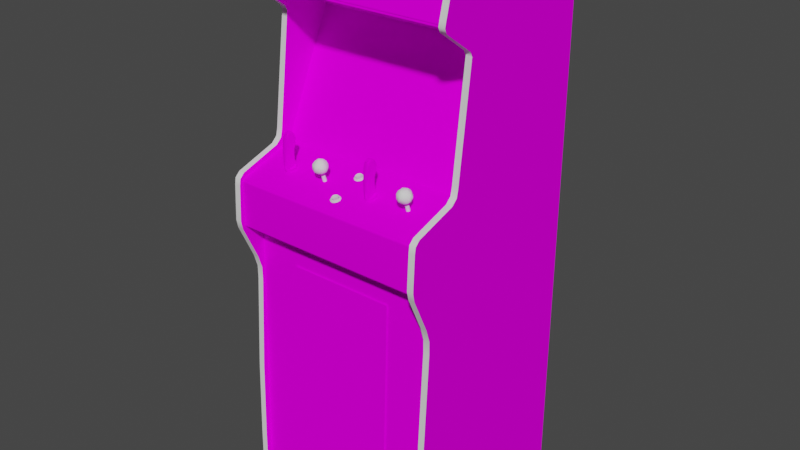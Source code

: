 # Source: inferno.blend  (saved by Blender 2.93.20; exported with 4.5.12 LTS)
import bpy
from mathutils import Matrix  # noqa: F401  (used for matrix-valued properties, if any)

bpy.ops.wm.read_factory_settings(use_empty=True)
scene = bpy.context.scene
scene.name = 'Scene'

# ---- images (referenced by path relative to the original .blend; pixels are not part of the script)
import os
ASSET_DIR = os.environ.get("B2B_ASSET_DIR", "")  # directory of the original .blend (textures are referenced by path, not embedded)
HERE = os.path.dirname(os.path.abspath(__file__))  # packed textures are extracted next to this script under _unpacked/

def load_image(name, relpath, width, height, colorspace="sRGB"):
    """Load a texture the original file referenced (path relative to the .blend, or extracted next to this script)."""
    p = next((c for c in (os.path.join(HERE, relpath), os.path.join(ASSET_DIR, relpath)) if relpath and os.path.exists(c)), "")
    if p:
        img = bpy.data.images.load(p, check_existing=True)
        img.name = name
    else:  # same state as the original file: an image datablock whose file is absent (Cycles renders it pink)
        img = bpy.data.images.new(name, width, height)
        img.source = "FILE"
        img.filepath = "//" + (relpath or name)
    img.colorspace_settings.name = colorspace
    return img
img_01infernomarqueemap_tiff = load_image('01infernomarqueemap.TIFF', '01infernomarqueemap.TIFF', 1024, 1024, 'sRGB')
img_02infernosnapmap_tiff = load_image('02infernosnapmap.TIFF', '02infernosnapmap.TIFF', 1024, 1024, 'sRGB')
img_infernobezelmap_tiff = load_image('infernobezelmap.TIFF', 'infernobezelmap.TIFF', 1024, 1024, 'sRGB')
img_infernosideartmap_tiff = load_image('infernosideartmap.TIFF', 'infernosideartmap.TIFF', 1024, 1024, 'sRGB')
img_infernocpomap_tiff = load_image('infernocpomap.TIFF', 'infernocpomap.TIFF', 1024, 1024, 'sRGB')

# ---- materials (node trees are filled in below, after node groups)
mat_01infernomarquee = bpy.data.materials.new('01infernomarquee')
mat_01infernomarquee.use_transparent_shadow = False
mat_01infernomarquee.roughness = 0.8807
mat_01infernomarquee.specular_intensity = 0.0
mat_02infernosnap = bpy.data.materials.new('02infernosnap')
mat_02infernosnap.use_transparent_shadow = False
mat_02infernosnap.roughness = 0.8807
mat_02infernosnap.specular_intensity = 0.0
mat_infernobezel = bpy.data.materials.new('infernobezel')
mat_infernobezel.use_transparent_shadow = False
mat_infernobezel.roughness = 0.8807
mat_infernobezel.specular_intensity = 0.0
mat_infernoblack = bpy.data.materials.new('infernoblack')
mat_infernoblack.use_transparent_shadow = False
mat_infernoblack.roughness = 0.7615
mat_infernoblack.specular_intensity = 0.5373
mat_infernosideart = bpy.data.materials.new('infernosideart')
mat_infernosideart.use_transparent_shadow = False
mat_infernosideart.roughness = 0.8807
mat_infernosideart.specular_intensity = 0.0
mat_infernocpo = bpy.data.materials.new('infernocpo')
mat_infernocpo.use_transparent_shadow = False
mat_infernocpo.roughness = 0.8807
mat_infernocpo.specular_intensity = 0.0
mat_infernoredjoy = bpy.data.materials.new('infernoredjoy')
mat_infernoredjoy.use_transparent_shadow = False
mat_infernoredjoy.roughness = 0.7769
mat_infernoredjoy.specular_intensity = 0.7176
mat_infernosilver = bpy.data.materials.new('infernosilver')
mat_infernosilver.use_transparent_shadow = False
mat_infernosilver.roughness = 0.8114
mat_infernosilver.specular_intensity = 0.2667
mat_infernobluebutton = bpy.data.materials.new('infernobluebutton')
mat_infernobluebutton.use_transparent_shadow = False
mat_infernobluebutton.roughness = 0.7801
mat_infernobluebutton.specular_intensity = 0.3569

# ---- node groups
ng_auto_smooth = bpy.data.node_groups.new('Auto Smooth', 'GeometryNodeTree')
_s = ng_auto_smooth.interface.new_socket(name='Geometry', in_out='OUTPUT', socket_type='NodeSocketGeometry')
_s = ng_auto_smooth.interface.new_socket(name='Geometry', in_out='INPUT', socket_type='NodeSocketGeometry')
_s = ng_auto_smooth.interface.new_socket(name='Angle', in_out='INPUT', socket_type='NodeSocketFloat')
_s.subtype = 'ANGLE'
_s.min_value = 0.0
_s.max_value = 3.142
ng_auto_smooth.is_modifier = True
_N = ng_auto_smooth.nodes; _L = ng_auto_smooth.links
n0 = _N.new('NodeGroupOutput'); n0.name = 'Group Output'; n0.location = (480, -100)
n1 = _N.new('NodeGroupInput'); n1.name = 'Group Input'; n1.location = (-420, -300)
n2 = _N.new('NodeGroupInput'); n2.name = 'Group Input.001'; n2.location = (-60, -100)
n3 = _N.new('GeometryNodeSetShadeSmooth'); n3.name = 'Set Shade Smooth'; n3.location = (120, -100)
n3.domain = 'EDGE'
n4 = _N.new('GeometryNodeSetShadeSmooth'); n4.name = 'Set Shade Smooth.001'; n4.location = (300, -100)
n5 = _N.new('GeometryNodeInputMeshEdgeAngle'); n5.name = 'Edge Angle'; n5.location = (-420, -220)
n6 = _N.new('GeometryNodeInputEdgeSmooth'); n6.name = 'Is Edge Smooth'; n6.location = (-60, -160)
n7 = _N.new('GeometryNodeInputShadeSmooth'); n7.name = 'Is Face Smooth'; n7.location = (-240, -340)
n8 = _N.new('FunctionNodeBooleanMath'); n8.name = 'Boolean Math'; n8.location = (-60, -220)
n9 = _N.new('FunctionNodeCompare'); n9.name = 'Compare'; n9.location = (-240, -180)
n9.operation = 'LESS_EQUAL'
_L.new(n5.outputs[0], n9.inputs[0])
_L.new(n4.outputs[0], n0.inputs[0])
_L.new(n1.outputs[1], n9.inputs[1])
_L.new(n9.outputs[0], n8.inputs[0])
_L.new(n7.outputs[0], n8.inputs[1])
_L.new(n2.outputs[0], n3.inputs[0])
_L.new(n6.outputs[0], n3.inputs[1])
_L.new(n3.outputs[0], n4.inputs[0])
_L.new(n8.outputs[0], n3.inputs[2])
n0.is_active_output = True

# ---- material node trees
mat_01infernomarquee.use_nodes = True; mat_01infernomarquee.node_tree.nodes.clear()
_N = mat_01infernomarquee.node_tree.nodes; _L = mat_01infernomarquee.node_tree.links
n0 = _N.new('ShaderNodeBsdfPrincipled'); n0.name = 'Principled BSDF'; n0.location = (10, 300)
n0.distribution = 'GGX'
n0.subsurface_method = 'BURLEY'
n0.inputs[2].default_value = 0.8807
n0.inputs[3].default_value = 1.45
n0.inputs[13].default_value = 0.0
n0.inputs[27].default_value = (0.0, 0.0, 0.0, 1.0)
n0.inputs[28].default_value = 1.0
n1 = _N.new('ShaderNodeOutputMaterial'); n1.name = 'Material Output'; n1.location = (300, 300)
n2 = _N.new('ShaderNodeTexImage'); n2.name = 'Image Texture'; n2.location = (-300, 600)
n2.image = img_01infernomarqueemap_tiff
_L.new(n0.outputs[0], n1.inputs[0])
_L.new(n2.outputs[0], n0.inputs[0])
n1.is_active_output = True
mat_02infernosnap.use_nodes = True; mat_02infernosnap.node_tree.nodes.clear()
_N = mat_02infernosnap.node_tree.nodes; _L = mat_02infernosnap.node_tree.links
n0 = _N.new('ShaderNodeBsdfPrincipled'); n0.name = 'Principled BSDF'; n0.location = (10, 300)
n0.distribution = 'GGX'
n0.subsurface_method = 'BURLEY'
n0.inputs[2].default_value = 0.8807
n0.inputs[3].default_value = 1.45
n0.inputs[13].default_value = 0.0
n0.inputs[27].default_value = (0.0, 0.0, 0.0, 1.0)
n0.inputs[28].default_value = 1.0
n1 = _N.new('ShaderNodeOutputMaterial'); n1.name = 'Material Output'; n1.location = (300, 300)
n2 = _N.new('ShaderNodeTexImage'); n2.name = 'Image Texture'; n2.location = (-300, 600)
n2.image = img_02infernosnapmap_tiff
_L.new(n0.outputs[0], n1.inputs[0])
_L.new(n2.outputs[0], n0.inputs[0])
n1.is_active_output = True
mat_infernobezel.use_nodes = True; mat_infernobezel.node_tree.nodes.clear()
_N = mat_infernobezel.node_tree.nodes; _L = mat_infernobezel.node_tree.links
n0 = _N.new('ShaderNodeBsdfPrincipled'); n0.name = 'Principled BSDF'; n0.location = (10, 300)
n0.distribution = 'GGX'
n0.subsurface_method = 'BURLEY'
n0.inputs[2].default_value = 0.8807
n0.inputs[3].default_value = 1.45
n0.inputs[13].default_value = 0.0
n0.inputs[27].default_value = (0.0, 0.0, 0.0, 1.0)
n0.inputs[28].default_value = 1.0
n1 = _N.new('ShaderNodeOutputMaterial'); n1.name = 'Material Output'; n1.location = (300, 300)
n2 = _N.new('ShaderNodeTexImage'); n2.name = 'Image Texture'; n2.location = (-300, 600)
n2.image = img_infernobezelmap_tiff
_L.new(n0.outputs[0], n1.inputs[0])
_L.new(n2.outputs[0], n0.inputs[0])
n1.is_active_output = True
mat_infernoblack.use_nodes = True; mat_infernoblack.node_tree.nodes.clear()
_N = mat_infernoblack.node_tree.nodes; _L = mat_infernoblack.node_tree.links
n0 = _N.new('ShaderNodeBsdfPrincipled'); n0.name = 'Principled BSDF'; n0.location = (10, 300)
n0.distribution = 'GGX'
n0.subsurface_method = 'BURLEY'
n0.inputs[2].default_value = 0.7615
n0.inputs[3].default_value = 1.45
n0.inputs[13].default_value = 0.5373
n0.inputs[27].default_value = (0.0, 0.0, 0.0, 1.0)
n0.inputs[28].default_value = 1.0
n1 = _N.new('ShaderNodeOutputMaterial'); n1.name = 'Material Output'; n1.location = (300, 300)
_L.new(n0.outputs[0], n1.inputs[0])
n1.is_active_output = True
mat_infernosideart.use_nodes = True; mat_infernosideart.node_tree.nodes.clear()
_N = mat_infernosideart.node_tree.nodes; _L = mat_infernosideart.node_tree.links
n0 = _N.new('ShaderNodeBsdfPrincipled'); n0.name = 'Principled BSDF'; n0.location = (10, 300)
n0.distribution = 'GGX'
n0.subsurface_method = 'BURLEY'
n0.inputs[2].default_value = 0.8807
n0.inputs[3].default_value = 1.45
n0.inputs[13].default_value = 0.0
n0.inputs[27].default_value = (0.0, 0.0, 0.0, 1.0)
n0.inputs[28].default_value = 1.0
n1 = _N.new('ShaderNodeOutputMaterial'); n1.name = 'Material Output'; n1.location = (300, 300)
n2 = _N.new('ShaderNodeTexImage'); n2.name = 'Image Texture'; n2.location = (-300, 600)
n2.image = img_infernosideartmap_tiff
_L.new(n0.outputs[0], n1.inputs[0])
_L.new(n2.outputs[0], n0.inputs[0])
n1.is_active_output = True
mat_infernocpo.use_nodes = True; mat_infernocpo.node_tree.nodes.clear()
_N = mat_infernocpo.node_tree.nodes; _L = mat_infernocpo.node_tree.links
n0 = _N.new('ShaderNodeBsdfPrincipled'); n0.name = 'Principled BSDF'; n0.location = (10, 300)
n0.distribution = 'GGX'
n0.subsurface_method = 'BURLEY'
n0.inputs[2].default_value = 0.8807
n0.inputs[3].default_value = 1.45
n0.inputs[13].default_value = 0.0
n0.inputs[27].default_value = (0.0, 0.0, 0.0, 1.0)
n0.inputs[28].default_value = 1.0
n1 = _N.new('ShaderNodeOutputMaterial'); n1.name = 'Material Output'; n1.location = (300, 300)
n2 = _N.new('ShaderNodeTexImage'); n2.name = 'Image Texture'; n2.location = (-300, 600)
n2.image = img_infernocpomap_tiff
_L.new(n0.outputs[0], n1.inputs[0])
_L.new(n2.outputs[0], n0.inputs[0])
n1.is_active_output = True
mat_infernoredjoy.use_nodes = True; mat_infernoredjoy.node_tree.nodes.clear()
_N = mat_infernoredjoy.node_tree.nodes; _L = mat_infernoredjoy.node_tree.links
n0 = _N.new('ShaderNodeBsdfPrincipled'); n0.name = 'Principled BSDF'; n0.location = (10, 300)
n0.distribution = 'GGX'
n0.subsurface_method = 'BURLEY'
n0.inputs[2].default_value = 0.7769
n0.inputs[3].default_value = 1.45
n0.inputs[13].default_value = 0.7176
n0.inputs[27].default_value = (0.0, 0.0, 0.0, 1.0)
n0.inputs[28].default_value = 1.0
n1 = _N.new('ShaderNodeOutputMaterial'); n1.name = 'Material Output'; n1.location = (300, 300)
_L.new(n0.outputs[0], n1.inputs[0])
n1.is_active_output = True
mat_infernosilver.use_nodes = True; mat_infernosilver.node_tree.nodes.clear()
_N = mat_infernosilver.node_tree.nodes; _L = mat_infernosilver.node_tree.links
n0 = _N.new('ShaderNodeBsdfPrincipled'); n0.name = 'Principled BSDF'; n0.location = (10, 300)
n0.distribution = 'GGX'
n0.subsurface_method = 'BURLEY'
n0.inputs[2].default_value = 0.8114
n0.inputs[3].default_value = 1.45
n0.inputs[13].default_value = 0.2667
n0.inputs[27].default_value = (0.0, 0.0, 0.0, 1.0)
n0.inputs[28].default_value = 1.0
n1 = _N.new('ShaderNodeOutputMaterial'); n1.name = 'Material Output'; n1.location = (300, 300)
_L.new(n0.outputs[0], n1.inputs[0])
n1.is_active_output = True
mat_infernobluebutton.use_nodes = True; mat_infernobluebutton.node_tree.nodes.clear()
_N = mat_infernobluebutton.node_tree.nodes; _L = mat_infernobluebutton.node_tree.links
n0 = _N.new('ShaderNodeBsdfPrincipled'); n0.name = 'Principled BSDF'; n0.location = (10, 300)
n0.distribution = 'GGX'
n0.subsurface_method = 'BURLEY'
n0.inputs[2].default_value = 0.7801
n0.inputs[3].default_value = 1.45
n0.inputs[4].default_value = 0.8
n0.inputs[13].default_value = 0.3569
n0.inputs[27].default_value = (0.0, 0.0, 0.0, 1.0)
n0.inputs[28].default_value = 1.0
n1 = _N.new('ShaderNodeOutputMaterial'); n1.name = 'Material Output'; n1.location = (300, 300)
_L.new(n0.outputs[0], n1.inputs[0])
n1.is_active_output = True

# ---- world
world_world = bpy.data.worlds.new('World'); scene.world = world_world
world_world.use_nodes = True; world_world.node_tree.nodes.clear()
_N = world_world.node_tree.nodes; _L = world_world.node_tree.links
n0 = _N.new('ShaderNodeOutputWorld'); n0.name = 'World Output'; n0.location = (300, 300)
n1 = _N.new('ShaderNodeBackground'); n1.name = 'Background'; n1.location = (10, 300)
n1.inputs[0].default_value = (0.05088, 0.05088, 0.05088, 1.0)
_L.new(n1.outputs[0], n0.inputs[0])
n0.is_active_output = True
world_world.color = (0.05088, 0.05088, 0.05088)
world_world.use_sun_shadow = False
world_world.sun_shadow_jitter_overblur = 0.0

# ---- meshes
me_inferno = bpy.data.meshes.new('inferno')
me_inferno.from_pydata([(0.3172, 0.616, 0.01313), (-0.305, 0.616, 0.01313), (-0.305, 0.4622, 0.05792), (0.3172, 0.4622, 0.05792), (-0.09298, 0.05096, -0.09025), (-0.08627, -0.02368, -0.07159), (0.1074, 0.05245, -0.09099), (0.006293, 0.05208, -0.08577), (-0.0941, 0.1924, -0.1559), (-0.09634, 0.1234, -0.1164), (0.006293, 0.1271, -0.1108), (0.2034, 0.12, -0.1302), (0.1056, 0.1943, -0.1571), (0.1086, 0.1249, -0.1175), (0.0048, 0.1961, -0.1529), (-0.08888, 0.2555, -0.2015), (0.1929, 0.2525, -0.2063), (0.09885, 0.2581, -0.203), (-0.1874, 0.04909, -0.1007), (-0.19, 0.1178, -0.1283), (-0.3042, -0.02966, -0.0365), (0.3172, -0.02966, -0.0365), (0.3172, 0.3451, -0.2089), (-0.3042, 0.3451, -0.2089), (0.337, -0.242, 0.1699), (0.3168, -0.242, 0.1699), (-0.3042, -0.354, 0.118), (-0.3236, -0.242, 0.1699), (-0.3236, 0.4055, -0.5131), (0.337, -0.06922, 0.1509), (0.337, -0.1648, 0.1725), (-0.3236, -0.0263, 0.01724), (-0.3042, -0.1648, 0.1725), (0.337, 0.4723, 0.05829), (0.337, 0.6212, 0.01948), (0.337, 0.6276, -0.02344), (0.337, 0.4873, -0.5131), (0.3168, 0.4723, 0.05829), (0.337, 0.4055, 0.002311), (-0.3236, 0.6212, 0.01948), (-0.3236, 0.4723, 0.05829), (-0.3236, 0.6276, -0.02344), (-0.3236, 0.3589, -0.05031), (-0.3236, 0.01364, -0.006273), (-0.3042, 0.01364, -0.006273), (0.337, -0.7433, 0.1236), (0.3168, -0.7433, 0.1236), (-0.3042, -0.9914, 0.1318), (-0.3236, -0.354, 0.118), (0.3168, -0.0263, 0.01724), (0.337, 0.01364, -0.006273), (-0.3236, 0.4425, 0.05568), (-0.3236, 0.4055, 0.002311), (0.337, 0.4055, -0.5131), (0.3168, 0.3589, -0.05031), (0.3168, 0.4055, 0.002311), (0.337, 0.3745, -0.04248), (0.337, -0.9914, 0.1318), (0.3168, -1.153, -0.5131), (-0.3236, -0.9914, 0.1318), (0.337, -1.153, -0.5131), (-0.3236, -1.153, -0.5131), (0.3168, 0.457, 0.06165), (-0.3042, 0.6321, 0.003804), (-0.3236, -0.009129, -0.001048), (0.3168, -0.08415, 0.1662), (-0.3236, -0.438, 0.1046), (0.337, -0.438, 0.1046), (-0.3042, 0.457, 0.06165), (0.3168, -0.438, 0.1046), (0.3168, -0.009129, -0.001048), (-0.3042, -0.009129, -0.001048), (-0.3236, 0.457, 0.06165), (0.3168, -0.2159, 0.1751), (0.3168, -1.153, 0.1348), (0.337, -0.1043, 0.1691), (-0.3236, -0.1043, 0.1691), (0.337, -1.153, 0.1348), (-0.3236, -1.153, 0.1348), (-0.3042, 0.4055, -0.5131), (-0.3042, 0.4873, -0.5131), (0.3168, 0.4873, -0.5131), (0.325, 0.622, 0.008282), (-0.3076, 0.622, 0.008282), (-0.3076, -0.2405, 0.08852), (0.325, 0.4734, -0.4997), (0.325, -1.146, -0.4997), (0.325, 0.4175, -0.1026), (0.325, 0.4555, 0.05755), (-0.3076, 0.4555, 0.05755), (0.325, -1.146, 0.118), (0.325, 0.3335, -0.2246), (-0.3076, 0.4175, -0.1026), (-0.3042, -0.1648, -0.5131), (-0.3042, -0.242, 0.1699), (-0.3236, -0.1648, -0.5131), (0.337, -0.1648, -0.06785), (0.337, -0.2159, 0.1751), (-0.3076, 0.4734, -0.4997), (0.3168, -0.354, 0.118), (0.3168, -0.1648, -0.5131), (-0.3236, -0.2159, 0.1751), (-0.3236, -0.1648, 0.1725), (0.337, -0.1648, -0.5131), (0.3168, 0.01364, -0.006273), (-0.3076, -1.146, 0.118), (-0.3042, 0.3589, -0.05031), (0.337, -0.3965, 0.1049), (0.3168, -0.9914, 0.1318), (-0.3236, -0.3965, 0.1049), (-0.3042, -1.153, -0.5131), (-0.3042, -0.438, 0.1046), (0.337, 0.4425, 0.05568), (0.3168, 0.3745, -0.04248), (0.3168, 0.6276, -0.02344), (-0.3042, 0.6276, -0.02344), (-0.3042, 0.3745, -0.04248), (-0.3076, -1.146, -0.4997), (0.337, 0.4055, -0.4482), (0.3168, -0.1648, 0.1725), (0.337, -0.0263, 0.01724), (-0.3042, -0.0263, 0.01724), (-0.3236, -0.1648, -0.06785), (0.337, 0.3589, -0.05031), (0.337, -0.354, 0.118), (-0.3076, 0.3335, -0.2246), (-0.3042, 0.6212, 0.01948), (0.3168, 0.6212, 0.01948), (-0.3236, -0.06922, 0.1509), (0.337, -0.009129, -0.001048), (0.3168, -0.06922, 0.1509), (-0.3042, -0.06922, 0.1509), (-0.3042, -0.08415, 0.1662), (-0.3236, 0.3745, -0.04248), (-0.3236, -0.7433, 0.1236), (-0.3042, 0.4425, 0.05568), (-0.3042, 0.4055, 0.002311), (-0.3042, -0.7433, 0.1236), (-0.3042, -0.3965, 0.1049), (0.3168, -0.3965, 0.1049), (0.337, 0.457, 0.06165), (-0.3042, -0.2159, 0.1751), (0.3168, 0.6321, 0.003804), (-0.3042, -1.153, 0.1348), (0.337, -0.08415, 0.1662), (-0.3236, -0.08415, 0.1662), (-0.3236, 0.6321, 0.003804), (0.337, 0.6321, 0.003804), (-0.3042, 0.4723, 0.05829), (0.3168, -0.1043, 0.1691), (-0.3042, -0.1043, 0.1691), (0.3168, 0.4055, -0.5131), (-0.3236, 0.4873, -0.5131), (0.337, 0.4055, -0.06785), (0.337, -0.1648, -0.4482), (-0.3236, -0.1648, -0.4482), (-0.3236, 0.4055, -0.06785), (-0.3236, 0.4055, -0.4482), (0.3168, 0.4425, 0.05568), (0.325, -0.09684, 0.1594), (0.325, -0.08713, 0.1546), (-0.3076, -0.08713, 0.1546), (0.3273, 0.2462, -0.1675), (0.3258, 0.366, -0.2227), (0.244, 0.1282, -0.1134), (0.328, 0.1286, -0.1138), (0.325, -0.2405, 0.08852), (0.325, -0.2405, 0.1546), (-0.3076, -0.2405, 0.1546), (0.325, -0.02592, -0.04024), (0.325, -0.2331, 0.1594), (-0.3076, -0.09684, 0.1594), (0.006666, -0.0416, -0.03464), (0.006666, -0.1106, -0.002914), (0.172, -0.1103, -0.003288), (0.166, 0.3667, -0.2231), (0.3284, 0.01364, -0.06076), (0.2437, -0.04048, -0.03576), (0.3273, -0.1095, -0.004034), (-0.2292, 0.2073, -0.1488), (-0.3124, 0.2402, -0.1638), (-0.3132, 0.1241, -0.1104), (-0.1075, -0.04123, -0.03464), (0.002187, 0.3667, -0.2227), (-0.1673, -0.9116, 0.1161), (0.1806, -0.9116, 0.1161), (0.1806, -0.3473, 0.09711), (-0.1673, -0.3473, 0.09711), (-0.3076, -0.02592, -0.04024), (-0.1945, -0.01473, 0.05605), (-0.1945, 0.05021, 0.05941), (-0.1945, -0.04869, 0.07957), (-0.2109, -0.03787, 0.08181), (-0.2109, 0.03976, 0.04896), (-0.2109, 0.001695, 0.05531), (0.1033, -0.01473, 0.05344), (0.1033, 0.05021, 0.05643), (0.1033, -0.04869, 0.07658), (0.08691, -0.03787, 0.07882), (0.08691, 0.03976, 0.04598), (0.08691, 0.001695, 0.0527), (0.1033, -0.03227, 0.05046), (0.1033, -0.02592, 0.05232), (0.08691, -0.02592, 0.05232), (0.08691, -0.03227, 0.05046), (-0.1945, -0.03227, 0.05344), (-0.1945, -0.02592, 0.05531), (-0.2109, -0.02592, 0.05531), (-0.2109, -0.03227, 0.05344), (-0.3076, -0.2331, 0.1594), (0.0787, 0.4223, -0.08092), (0.0787, 0.4529, 0.04635), (-0.06537, 0.4529, 0.04635), (-0.06537, 0.4223, -0.08092), (-0.2296, 0.1252, -0.1111), (-0.212, 0.12, -0.1227), (0.2231, 0.1973, -0.1619), (0.006666, -0.03712, -0.06002), (0.1089, 0.2764, -0.2018), (-0.2027, 0.2652, -0.2026), (-0.1885, 0.1835, -0.163), (0.08691, 0.02707, 0.04486), (0.08691, 0.017, 0.04859), (0.1033, 0.017, 0.04859), (0.1033, 0.03416, 0.04374), (-0.2109, 0.02707, 0.04784), (-0.2109, 0.017, 0.05158), (-0.1945, 0.017, 0.05158), (-0.1945, 0.03416, 0.04672), (0.1033, 0.02782, 0.07919), (0.09512, 0.05544, 0.05419), (0.09512, 0.04424, 0.04225), (0.2127, 0.1204, -0.1302), (0.2108, 0.1905, -0.1653), (0.2015, 0.1872, -0.1653), (0.004053, 0.2585, -0.2011), (-0.2109, 0.005054, 0.08293), (-0.2109, -0.01585, 0.0833), (-0.2027, -0.01771, 0.08778), (-0.1945, 0.02782, 0.08218), (0.1022, -0.02256, -0.07233), (-0.2027, 0.05544, 0.0568), (-0.2027, 0.04424, 0.04523), (-0.2027, 0.03043, 0.08517), (-0.2027, 0.04835, 0.07994), (-0.2109, 0.04424, 0.07845), (-0.2027, -0.03451, 0.05307), (0.09512, -0.03451, 0.05008), (0.006666, -0.02406, -0.06972), (-0.1967, 0.04611, -0.1007), (0.09512, -0.02779, 0.05195), (0.09512, 0.002441, 0.0512), (0.09512, 0.01177, 0.04672), (0.1033, 0.009906, 0.04934), (-0.2027, -0.02779, 0.05493), (-0.2027, 0.002441, 0.05419), (-0.2027, 0.01177, 0.04971), (-0.1945, 0.009906, 0.05195), (-0.09336, 0.2622, -0.2015), (0.004053, 0.2652, -0.2011), (0.004053, 0.2678, -0.1959), (-0.2105, 0.1935, -0.1597), (-0.1982, 0.1891, -0.1578), (-0.1904, 0.2566, -0.1985), (0.08691, 0.005054, 0.07994), (0.08691, -0.01585, 0.08031), (0.09512, -0.01771, 0.08479), (0.09512, 0.03043, 0.08218), (0.09512, 0.04835, 0.07695), (0.08691, 0.04424, 0.07546), (0.09512, -0.0416, 0.08405), (-0.2027, -0.0416, 0.08703), (0.2425, 0.2969, -0.191), (0.1198, 0.2973, -0.191), (0.2437, 0.2118, -0.1518), (0.2254, 0.04723, -0.0951), (0.2034, 0.05208, -0.1026), (0.1115, -0.06213, 0.06576), (0.1033, -0.03787, 0.07882), (-0.1863, -0.05317, 0.0721), (-0.1863, -0.06213, 0.06874), (-0.1945, -0.03787, 0.08181), (0.2254, 0.1226, -0.125), (0.2108, 0.1928, -0.16), (-0.1792, -0.02256, -0.07868), (-0.2188, -0.0472, 0.05717), (-0.2109, -0.06511, 0.0777), (-0.2109, -0.05503, 0.07807), (-0.2188, -0.05317, 0.0721), (0.0787, -0.0472, 0.05419), (0.08691, -0.06511, 0.07472), (0.0787, -0.05317, 0.06912), (-0.1945, 0.04424, 0.07845), (0.1033, 0.04424, 0.07546), (-0.2188, -0.05653, 0.05382), (-0.2188, -0.06213, 0.06874), (-0.2027, -0.04346, 0.04822), (-0.2027, -0.05354, 0.04448), (-0.2109, -0.05354, 0.04448), (0.0787, -0.05653, 0.05083), (0.0787, -0.06213, 0.06576), (0.09512, -0.05354, 0.0415), (-0.1997, 0.01476, 0.04262), (-0.2057, 0.02371, 0.04448), (-0.2057, 0.0323, 0.0456), (0.0981, 0.01476, 0.03963), (0.0981, 0.02371, 0.04896), (0.09213, 0.02371, 0.0415), (0.197, -0.01958, -0.0798), (0.1115, -0.05653, 0.05083), (0.1033, -0.05354, 0.04187), (-0.1863, -0.05653, 0.05382), (0.1033, 0.2674, -0.1974), (0.00368, 0.2768, -0.2), (0.2127, 0.05133, -0.09697), (0.113, -0.03563, -0.06263), (-0.1882, -0.02667, -0.07308), (-0.1967, 0.04835, -0.09547), (-0.2094, 0.04424, -0.09323), (-0.09672, -0.03712, -0.06226), (-0.1814, 0.2476, -0.2041), (-0.1945, -0.06511, 0.0777), (-0.1945, -0.05503, 0.07807), (-0.2027, -0.05653, 0.08442), (0.1033, -0.06511, 0.07472), (0.1033, -0.05503, 0.07546), (0.09512, -0.05653, 0.08143), (-0.1945, 0.02707, 0.04784), (-0.2027, 0.01924, 0.04896), (-0.1945, 0.03976, 0.04896), (0.1033, 0.02707, 0.04486), (0.09512, 0.01924, 0.04598), (0.1033, 0.03976, 0.04598), (-0.2109, 0.05021, 0.05941), (0.08691, 0.05021, 0.05643), (-0.0997, 0.2734, -0.2003), (0.09773, 0.05805, 0.07173), (0.09773, 0.05208, 0.0777), (0.09997, 0.05059, 0.07061), (0.09773, 0.05357, 0.06725), (-0.2001, 0.05805, 0.07472), (-0.2076, 0.05507, 0.0777), (-0.1975, 0.05059, 0.07322), (-0.2001, 0.05357, 0.07024), (0.1033, -0.01585, 0.08031), (0.1033, 0.005054, 0.07994), (0.09512, 0.005427, 0.08367), (-0.2109, -0.01473, 0.05605), (-0.2027, -0.009875, 0.05493), (-0.2027, -0.004277, 0.05307), (-0.1945, -0.00465, 0.05456), (0.08691, -0.01473, 0.05344), (0.09512, -0.009875, 0.05195), (0.09512, -0.004277, 0.05008), (0.1033, -0.00465, 0.05158), (-0.2057, 0.01476, 0.04262), (-0.2057, 0.01438, 0.05158), (0.09213, 0.01438, 0.04859), (0.0981, 0.01438, 0.04859), (0.1033, 0.001695, 0.0527), (0.1033, -0.009502, 0.05307), (-0.1945, 0.001695, 0.05531), (-0.1945, -0.009502, 0.05568), (0.09997, 0.05507, 0.07472), (0.09773, 0.0476, 0.0736), (-0.1975, 0.05507, 0.0777), (-0.2001, 0.05208, 0.08069), (-0.2001, 0.0476, 0.07658), (-0.1994, 0.1178, -0.1283), (0.09512, 0.05917, 0.06464), (0.09512, 0.05618, 0.0721), (0.1033, 0.05133, 0.07173), (0.08691, 0.05395, 0.06538), (-0.2027, 0.05917, 0.06762), (-0.2027, 0.05618, 0.07509), (-0.1945, 0.05133, 0.07472), (-0.2109, 0.05395, 0.06837), (0.2019, 0.2615, -0.2007), (0.1033, 0.2648, -0.203), (-0.2109, 0.03416, 0.04672), (-0.2027, 0.03043, 0.04448), (0.08691, 0.03416, 0.04374), (0.09512, 0.03043, 0.0415), (-0.2109, 0.02782, 0.08218), (0.08691, 0.02782, 0.07919), (0.2127, 0.04872, -0.1026), (0.1067, -0.02667, -0.06673), (0.1067, -0.02928, -0.07233), (0.006666, -0.02816, -0.06412), (-0.2109, -0.04421, 0.04784), (0.08691, -0.04421, 0.04486), (-0.1982, 0.1868, -0.163), (-0.09336, 0.2644, -0.1962), (-0.09074, -0.02816, -0.06636), (-0.09074, -0.03078, -0.07159), (0.1115, -0.0472, 0.05419), (-0.1863, -0.0472, 0.05717), (-0.1945, -0.05354, 0.04448), (0.2127, 0.1226, -0.125), (0.09251, 0.0476, 0.0736), (0.09027, 0.05507, 0.07472), (0.09027, 0.05059, 0.07061), (-0.2049, 0.0476, 0.07658), (-0.2049, 0.05208, 0.08069), (-0.2076, 0.05059, 0.07322), (0.09251, 0.05805, 0.07173), (0.09251, 0.05357, 0.06725), (-0.2049, 0.05805, 0.07472), (-0.2027, -0.06586, 0.08031), (0.09512, -0.06586, 0.07733), (0.1033, -0.04421, 0.04486), (0.09512, -0.05354, 0.08181), (0.006666, -0.03078, -0.06972), (0.2444, 0.04685, -0.07569), (-0.1945, -0.01585, 0.0833), (-0.1945, 0.005054, 0.08293), (-0.2027, 0.005427, 0.08666), (0.0981, 0.02371, 0.0415), (0.09213, 0.0323, 0.04038), (0.0981, 0.0323, 0.04262), (0.09213, 0.0323, 0.04262), (0.09213, 0.02371, 0.04896), (-0.1997, 0.02371, 0.04448), (-0.1997, 0.0323, 0.0456), (-0.2057, 0.02371, 0.05195), (-0.1994, 0.12, -0.1227), (-0.2109, 0.05133, 0.07472), (0.08691, 0.05133, 0.07173), (0.08691, -0.009502, 0.05307), (-0.2109, -0.009502, 0.05568), (-0.2027, -0.03787, 0.04971), (-0.2027, -0.04346, 0.04934), (-0.2109, -0.04048, 0.05008), (0.09512, -0.03787, 0.0471), (0.09512, -0.04346, 0.04635), (0.08691, -0.04048, 0.0471), (0.08691, -0.05503, 0.07546), (-0.1945, 0.05395, 0.06837), (0.1033, 0.05395, 0.06538), (-0.1997, 0.02371, 0.05195), (-0.1882, -0.02928, -0.07868), (-0.3132, 0.009159, -0.0574), (-0.23, 0.0435, -0.07345), (0.1033, -0.04048, 0.0471), (0.1033, -0.03563, 0.04784), (-0.1945, -0.04048, 0.05008), (-0.1945, -0.03563, 0.05083), (-0.2027, -0.02219, 0.05344), (-0.2027, -0.01547, 0.05568), (0.09512, -0.02219, 0.05083), (0.09512, -0.01547, 0.0527), (0.09213, 0.01476, 0.03963), (0.1115, -0.05317, 0.06912), (0.08691, -0.05354, 0.04187), (0.2019, 0.2592, -0.2063), (0.1033, -0.0207, 0.05158), (-0.1945, -0.0207, 0.05419), (-0.2001, -0.03525, -0.06897), (0.08691, -0.04869, 0.07658), (-0.2109, -0.04869, 0.07957), (-0.2027, -0.05354, 0.08479), (0.2063, -0.0263, -0.0798), (0.2063, -0.02368, -0.0742), (0.08691, 0.009906, 0.04934), (-0.2109, 0.009906, 0.05195), (-0.1997, 0.01438, 0.05158), (-0.3124, -0.1092, -0.002914), (-0.1904, 0.254, -0.2041), (0.08691, -0.03563, 0.04784), (-0.2109, -0.03563, 0.05083), (-0.1105, 0.2969, -0.1903), (-0.1587, 0.3663, -0.222), (-0.3106, 0.3648, -0.2212), (0.08691, -0.00465, 0.05158), (-0.2109, -0.00465, 0.05456), (0.09251, 0.05208, 0.0777), (0.09512, 0.03827, 0.03963), (-0.2027, 0.03827, 0.04262), (-0.2049, 0.05357, 0.07024), (0.2187, -0.03227, -0.07047), (0.2142, 0.2704, -0.2052), (-0.1542, -0.1103, -0.002914), (0.003307, 0.2973, -0.1906), (0.0981, 0.0323, 0.04038), (0.09512, -0.04346, 0.04523), (-0.1945, -0.04421, 0.04784), (-0.2109, -0.0207, 0.05419), (0.08691, -0.0207, 0.05158), (-0.2292, -0.04048, -0.03464), (0.1242, -0.04123, -0.03501), (-0.1997, 0.0323, 0.04336), (-0.2057, 0.0323, 0.04336), (-0.2277, 0.2962, -0.1899), (-0.07917, -0.002038, 0.09711), (-0.08701, -0.01398, 0.0945), (-0.0732, -0.01473, 0.09897), (-0.05715, 0.004681, 0.06725), (-0.06947, 0.01214, 0.06912), (-0.06089, 0.009532, 0.08031), (0.2175, 0.006173, 0.05717), (0.2302, 0.004681, 0.05568), (0.2235, -0.00465, 0.05008), (0.2235, -0.01473, 0.09562), (0.2101, -0.01398, 0.09114), (0.2172, -0.02443, 0.09002), (-0.0523, 0.0005751, 0.07845), (-0.05118, -0.008382, 0.06912), (-0.06723, -0.01771, 0.05493), (-0.06313, -0.02779, 0.06464), (0.2396, 0.004681, 0.06427), (0.2459, -0.008382, 0.06576), (0.2373, -0.00577, 0.05456), (0.2075, -0.01921, 0.05867), (0.2116, -0.02928, 0.06837), (-0.09, -0.002411, 0.09039), (-0.09298, 0.002068, 0.07882), (-0.09522, -0.01137, 0.0833), (-0.08925, -0.02443, 0.08479), (-0.08552, -0.02928, 0.07173), (-0.07694, -0.03152, 0.0833), (-0.07917, 0.006173, 0.06016), (-0.0732, -0.00465, 0.05344), (-0.08701, -0.00577, 0.05755), (0.2138, 0.008039, 0.08405), (0.2444, 0.0005751, 0.07509), (0.2396, -0.0001714, 0.08703), (0.2459, -0.01137, 0.07994), (-0.05342, -0.02182, 0.0736), (-0.05641, -0.01734, 0.06203), (-0.07955, -0.02443, 0.09338), (-0.06723, -0.02592, 0.09188), (0.2299, -0.02592, 0.08852), (0.2373, -0.01398, 0.09114), (0.2437, -0.02182, 0.07024), (0.2336, -0.03078, 0.07546), (0.2336, -0.02779, 0.06165), (0.203, -0.01995, 0.07061), (0.2015, -0.01137, 0.07994), (0.2067, -0.002411, 0.08703), (0.2172, -0.01585, 0.0512), (0.2198, -0.02667, 0.05717), (0.2407, -0.01734, 0.05867), (-0.07955, -0.01585, 0.05456), (-0.0941, -0.01995, 0.07397), (0.2101, -0.00577, 0.05456), (0.2037, 0.002068, 0.07546), (-0.08328, 0.008039, 0.0874), (-0.0732, 0.01289, 0.08106), (-0.05715, -0.0001714, 0.09002), (-0.06686, -0.003904, 0.09786), (-0.05939, -0.01398, 0.0945), (0.2175, -0.002038, 0.09375), (0.2302, -0.003904, 0.0945), (0.2075, -0.02443, 0.08143), (0.2198, -0.03152, 0.07994), (0.2235, -0.03264, 0.06762), (-0.05118, -0.01137, 0.0833), (-0.05641, -0.02256, 0.08591), (0.2276, 0.00692, 0.08852), (0.2358, 0.009532, 0.07695), (0.2235, 0.01289, 0.0777), (-0.06947, 0.00692, 0.09188), (0.2407, -0.02256, 0.08255), (-0.06686, 0.004681, 0.05904), (0.2015, -0.008382, 0.06576), (0.2067, 0.003188, 0.06315), (-0.09, 0.003188, 0.0665), (-0.06313, -0.03078, 0.07882), (-0.09522, -0.008382, 0.06912), (-0.08925, -0.01921, 0.06203), (0.2299, -0.01771, 0.05158), (-0.05939, -0.00577, 0.05755), (0.2276, 0.01214, 0.06576), (-0.08328, 0.01103, 0.07322), (-0.07694, -0.02667, 0.06053), (-0.0732, -0.03264, 0.07098), (0.2138, 0.01103, 0.07024), (0.2299, -0.0625, 0.05605), (0.228, -0.06101, 0.05158), (0.228, -0.02779, 0.0624), (0.2172, -0.0625, 0.05605), (0.219, -0.06362, 0.06016), (0.219, -0.0304, 0.07061), (-0.07955, -0.02891, 0.06986), (-0.07768, -0.02779, 0.06538), (-0.07768, -0.06101, 0.05493), (-0.06686, -0.02891, 0.06986), (-0.06872, -0.0304, 0.07397), (-0.06872, -0.06362, 0.06352), (0.2172, -0.02891, 0.0665), (0.2299, -0.02891, 0.0665), (0.228, -0.0304, 0.07061), (0.228, -0.06362, 0.06016), (-0.0732, -0.06063, 0.05307), (-0.0732, -0.06437, 0.06538), (0.219, -0.02779, 0.0624), (0.2235, -0.02704, 0.06053), (0.2235, -0.06063, 0.05008), (0.2235, -0.06437, 0.06203), (-0.0732, -0.03078, 0.07584), (-0.07768, -0.0304, 0.07397), (-0.07768, -0.06362, 0.06352), (0.219, -0.06101, 0.05158), (-0.06686, -0.0625, 0.05904), (-0.06872, -0.06101, 0.05493), (-0.06872, -0.02779, 0.06538), (-0.0732, -0.02704, 0.06389), (-0.07955, -0.0625, 0.05904), (0.2235, -0.03078, 0.07248), (0.01413, -0.0666, 0.1206), (0.01077, -0.06772, 0.1094), (0.007412, -0.03712, 0.02321), (0.01077, -0.03824, 0.01201), (0.002187, -0.036, 0.01948), (0.0003211, -0.06362, 0.1105), (-0.002291, -0.0681, 0.09935), (-0.005277, -0.07108, 0.1083), (-0.003038, -0.0681, 0.1094), (0.02421, -0.04421, 0.02023), (0.02719, -0.0416, 0.01089), (0.02458, -0.03861, 0.01201), (0.01525, -0.03488, -0.000675), (0.016, -0.03712, -0.003661), (0.006666, -0.03488, -0.000675), (0.02197, -0.06548, 0.1016), (0.02458, -0.0681, 0.1094), (0.02719, -0.07108, 0.1083), (0.01525, -0.07183, 0.1221), (0.006666, -0.07183, 0.1221), (0.005919, -0.07556, 0.1232), (0.01973, -0.036, 0.01948), (0.02421, -0.0681, 0.09935), (0.016, -0.0666, 0.09375), (0.006666, -0.06399, 0.09674), (0.007412, -0.03525, 0.002311), (-0.005277, -0.0416, 0.01089), (-0.002291, -0.04421, 0.02023), (-0.0004253, -0.04085, 0.01985), (0.02159, -0.03451, 0.01313), (0.02197, -0.03637, 0.004177), (0.02421, -0.03899, 0.001938), (0.016, -0.07556, 0.1232), (0.02421, -0.0737, 0.1176), (0.02197, -0.07034, 0.1173), (0.005919, -0.0666, 0.09375), (-0.002291, -0.0737, 0.1176), (-0.0004253, -0.07034, 0.1173), (0.005919, -0.04608, 0.02582), (0.016, -0.04608, 0.02582), (0.01525, -0.04235, 0.0247), (0.006666, -0.04235, 0.0247), (0.02197, -0.04085, 0.01985), (-0.003038, -0.03861, 0.01201), (-0.0004253, -0.03637, 0.004177), (-0.002291, -0.03899, 0.001938), (0.005919, -0.03712, -0.003661), (0.007412, -0.07071, 0.1191), (0.01413, -0.07071, 0.1191), (0.01973, -0.06175, 0.1046), (-0.0004253, -0.06548, 0.1016), (0.007412, -0.06474, 0.09972), (0.01525, -0.06399, 0.09674), (0.0003211, -0.03824, 0.01201), (0.01413, -0.03712, 0.02321), (0.0003211, -0.06772, 0.1094), (0.002187, -0.06959, 0.1154), (0.002187, -0.03264, 0.007163), (0.01973, -0.03264, 0.007163), (0.01413, -0.03152, 0.00343), (0.01973, -0.06959, 0.1154), (0.002187, -0.06586, 0.1035), (0.02159, -0.06362, 0.1105), (0.01413, -0.06063, 0.1008), (0.01973, -0.06548, 0.1169), (0.002187, -0.06175, 0.1046), (0.0003211, -0.03451, 0.01313), (0.007412, -0.0666, 0.1206), (0.002187, -0.06548, 0.1169), (0.007412, -0.03152, 0.00343), (0.007412, -0.06063, 0.1008), (0.01973, -0.06586, 0.1035), (0.02159, -0.03824, 0.01201), (0.01973, -0.03637, 0.006043), (0.007412, -0.04123, 0.02209), (0.002187, -0.04011, 0.01799), (0.01973, -0.04011, 0.01799), (0.01413, -0.06474, 0.09972), (0.01413, -0.03525, 0.002311), (0.01413, -0.04123, 0.02209), (0.002187, -0.03637, 0.006043), (0.02159, -0.06772, 0.1094)], [], [(44, 106, 42, 43), (584, 606, 593, 585), (266, 346, 264, 265), (248, 7, 4, 5), (473, 200, 251, 353), (585, 607, 583, 584), (7, 10, 9, 4), (401, 399, 475, 400), (613, 675, 662, 684), (671, 673, 669, 690), (617, 659, 615, 616), (14, 10, 13, 12), (354, 360, 352, 353), (191, 322, 485, 445), (394, 440, 316, 393), (14, 235, 15, 8), (448, 447, 486, 347), (154, 118, 153, 96), (79, 28, 152, 80), (302, 465, 356, 355), (59, 78, 143, 47), (123, 54, 104, 50), (212, 213, 210, 211), (129, 70, 49, 120), (609, 676, 656, 657), (40, 148, 126, 39), (668, 687, 634, 678), (119, 73, 97, 30), (663, 611, 683, 688), (55, 113, 56, 38), (168, 84, 166, 167), (26, 94, 27, 48), (57, 108, 74, 77), (131, 121, 31, 128), (305, 451, 307, 417), (134, 59, 47, 137), (101, 141, 32, 102), (63, 146, 39, 126), (43, 64, 71, 44), (97, 73, 25, 24), (491, 304, 423, 490), (106, 116, 133, 42), (83, 89, 88, 82), (61, 95, 93, 110), (491, 490, 422, 303), (70, 129, 50, 104), (121, 71, 64, 31), (41, 146, 63, 115), (339, 406, 405, 336), (136, 52, 133, 116), (149, 75, 144, 65), (158, 55, 38, 112), (91, 87, 92, 125), (94, 141, 101, 27), (58, 60, 77, 74), (117, 98, 85, 86), (78, 61, 110, 143), (112, 140, 62, 158), (37, 62, 140, 33), (100, 103, 60, 58), (48, 109, 138, 26), (111, 138, 109, 66), (108, 57, 45, 46), (337, 475, 399, 364), (56, 113, 54, 123), (127, 37, 33, 34), (34, 147, 142, 127), (407, 340, 343, 478), (155, 157, 28, 95), (119, 30, 75, 149), (65, 144, 29, 130), (51, 135, 68, 72), (139, 107, 124, 99), (52, 136, 135, 51), (418, 420, 419, 483), (128, 145, 132, 131), (28, 79, 93, 95), (366, 403, 402, 367), (142, 147, 35, 114), (137, 111, 66, 134), (93, 94, 26), (107, 139, 69, 67), (30, 60, 96), (30, 97, 24), (99, 25, 100), (25, 70, 100), (27, 101, 102), (93, 71, 94), (72, 68, 148, 40), (104, 54, 100), (93, 106, 44), (43, 42, 156), (30, 107, 60), (93, 111, 47, 110), (61, 109, 102), (617, 646, 665, 664), (67, 57, 60), (61, 59, 66), (112, 53, 34), (113, 114, 100), (93, 115, 116), (28, 51, 39), (60, 154, 96), (50, 96, 153), (113, 62, 114), (112, 118, 53), (25, 119, 49), (120, 29, 96), (121, 32, 94), (61, 102, 122), (115, 68, 116), (156, 52, 51), (123, 50, 153), (112, 38, 153), (30, 24, 124), (48, 27, 102), (89, 92, 87, 88), (113, 55, 62), (115, 126, 68), (62, 127, 114), (122, 128, 31), (122, 43, 156), (122, 31, 64), (129, 120, 96), (65, 130, 49), (121, 131, 132), (42, 133, 156), (56, 123, 153), (59, 134, 66), (67, 45, 57), (41, 28, 39), (53, 35, 34), (68, 135, 136), (111, 137, 47), (108, 46, 69), (25, 49, 70), (71, 121, 94), (29, 75, 96), (122, 76, 128), (93, 116, 106), (93, 26, 138), (139, 99, 100), (51, 72, 39), (140, 112, 34), (54, 113, 100), (109, 48, 102), (30, 124, 107), (32, 141, 94), (25, 73, 119), (119, 65, 49), (121, 132, 32), (115, 63, 126), (127, 142, 114), (61, 66, 109), (107, 67, 60), (74, 108, 58), (47, 143, 110), (29, 144, 75), (76, 145, 128), (70, 104, 100), (93, 44, 71), (146, 41, 39), (35, 147, 34), (93, 138, 111), (69, 139, 100), (57, 77, 60), (61, 78, 59), (50, 129, 96), (122, 64, 43), (72, 40, 39), (33, 140, 34), (126, 148, 68), (62, 37, 127), (93, 79, 115), (119, 149, 65), (79, 80, 115), (132, 150, 32), (114, 151, 100), (41, 152, 28), (186, 187, 184, 185), (112, 153, 118), (122, 102, 76), (417, 307, 418, 483), (155, 61, 122), (38, 56, 153), (53, 36, 35), (114, 81, 151), (157, 156, 51), (28, 157, 51), (68, 136, 116), (55, 158, 62), (75, 30, 96), (133, 52, 156), (60, 103, 154), (155, 95, 61), (156, 157, 155, 122), (274, 162, 163), (181, 214, 179, 180), (100, 151, 53, 103), (421, 306, 419, 420), (161, 171, 159, 160), (151, 81, 36, 53), (392, 260, 313, 335), (175, 273, 272), (163, 272, 274), (620, 651, 618, 619), (177, 178, 176), (234, 11, 232, 233), (217, 388, 393, 319), (174, 489, 172, 173), (180, 179, 492), (171, 209, 170, 159), (189, 190, 191), (192, 193, 194), (195, 196, 197), (198, 199, 200), (201, 202, 197), (198, 203, 204), (205, 206, 191), (192, 207, 208), (169, 188, 161, 160), (172, 217, 319, 182), (317, 425, 215, 318), (636, 647, 650, 637), (214, 442, 318, 215), (232, 11, 276, 385), (318, 457, 316, 317), (165, 164, 413, 176), (640, 622, 621, 639), (199, 221, 222), (223, 224, 196), (193, 225, 226), (227, 228, 190), (196, 229, 197), (196, 332, 231, 230), (203, 487, 449, 250), (240, 248, 412, 387), (17, 12, 234, 16), (190, 239, 191), (650, 649, 688, 683), (333, 376, 373, 241), (244, 243, 239, 292), (685, 688, 649, 651), (254, 246, 208, 207), (172, 489, 315, 217), (247, 250, 202, 201), (657, 656, 628, 627), (246, 254, 206, 205), (256, 255, 194, 464), (591, 608, 598, 592), (308, 461, 385, 276), (346, 266, 344, 345), (268, 267, 229, 293), (278, 344, 266, 270), (265, 198, 270, 266), (480, 272, 273), (633, 659, 670, 660), (326, 411, 458, 436), (627, 643, 669, 657), (396, 311, 397, 485), (436, 290, 409, 326), (281, 414, 238, 271), (295, 288, 285, 294), (197, 278, 270, 411), (386, 388, 217, 315), (413, 275, 479, 177), (179, 261, 219, 492), (285, 288, 287), (624, 661, 686, 680), (289, 291, 436), (637, 650, 683, 684), (193, 333, 241, 242), (245, 383, 243, 244), (626, 631, 624, 625), (300, 291, 289, 299), (398, 283, 233, 232), (277, 309, 395, 452), (348, 448, 347, 429), (424, 303, 355, 356), (420, 418, 307, 421), (320, 467, 391, 220), (462, 479, 275, 314), (298, 389, 296, 297), (482, 183, 471, 470), (427, 269, 268, 370), (328, 380, 327, 227), (633, 660, 686, 661), (216, 480, 377, 283), (319, 393, 316), (320, 15, 258), (287, 286, 408, 323), (687, 621, 623, 634), (382, 331, 222, 221), (380, 328, 226, 225), (192, 245, 193), (198, 269, 199), (162, 274, 164, 165), (263, 392, 335), (237, 192, 271, 238), (250, 247, 204, 203), (592, 577, 590, 591), (182, 481, 173, 172), (341, 407, 478, 404), (416, 238, 414, 415), (192, 194, 347), (391, 467, 263, 262), (198, 200, 351), (428, 473, 353, 352), (421, 307, 451, 357), (305, 417, 306, 358), (334, 372, 369, 230), (195, 359, 196), (189, 361, 190), (602, 580, 589, 595), (18, 19, 368, 249), (294, 285, 389, 298), (376, 426, 374, 373), (371, 438, 369, 370), (214, 181, 441, 442), (375, 437, 373, 374), (218, 312, 377), (16, 454, 378), (332, 224, 476, 231), (489, 177, 479, 315), (242, 477, 379, 193), (331, 382, 330, 223), (394, 5, 284), (192, 236, 245), (198, 264, 269), (432, 287, 192, 208), (280, 311, 396, 279), (639, 621, 687, 682), (287, 389, 285), (259, 378, 312, 260), (436, 390, 289), (190, 329, 242, 241), (474, 194, 255, 349), (596, 579, 578, 597), (452, 395, 410), (390, 453, 299, 289), (279, 396, 485), (368, 425, 317, 249), (197, 325, 410, 443), (682, 687, 668, 667), (363, 337, 364, 338), (152, 41, 115, 80), (36, 81, 114, 35), (336, 363, 338, 339), (675, 666, 689, 662), (620, 639, 682, 681), (282, 216, 283, 398), (205, 446, 430, 246), (326, 409, 324, 325), (235, 14, 12, 17), (199, 334, 230, 231), (252, 251, 200, 463), (322, 191, 460, 323), (673, 609, 657, 669), (176, 413, 177), (249, 440, 284, 18), (238, 416, 236, 237), (239, 414, 191), (76, 102, 32, 150), (145, 76, 150, 132), (378, 454, 377, 312), (245, 376, 193), (269, 372, 199), (400, 405, 406, 401), (200, 428, 351), (368, 391, 262, 425), (194, 429, 347), (393, 388, 412, 394), (352, 450, 351, 428), (690, 669, 643, 625), (432, 389, 287), (434, 433, 444, 443), (435, 390, 436), (190, 375, 239), (196, 371, 229), (22, 23, 20, 21), (275, 413, 164, 282), (198, 204, 435, 436), (220, 391, 368, 19), (443, 201, 197), (323, 408, 321, 322), (445, 205, 191), (432, 469, 430, 431), (378, 17, 16), (654, 635, 652, 653), (192, 347, 207), (314, 275, 282, 398), (198, 351, 203), (53, 118, 154, 103), (209, 168, 167, 170), (305, 358, 357, 451), (120, 49, 130, 29), (383, 236, 416, 243), (384, 264, 346, 267), (644, 633, 661, 632), (345, 229, 267, 346), (13, 6, 276, 11), (288, 295, 286, 287), (485, 322, 279), (410, 325, 452), (395, 309, 310, 410), (202, 195, 197), (206, 189, 191), (359, 223, 196), (361, 227, 190), (215, 425, 262, 261), (435, 468, 433, 434), (308, 240, 387), (290, 436, 291, 300), (429, 474, 349, 348), (438, 196, 230, 369), (271, 460, 191, 281), (385, 461, 462, 314), (316, 440, 249, 317), (437, 190, 241, 373), (442, 488, 457, 318), (11, 234, 12, 13), (387, 461, 308), (462, 386, 315), (253, 359, 251, 252), (199, 222, 200), (463, 222, 331, 252), (193, 226, 194), (442, 441, 466), (284, 440, 394), (258, 467, 320), (201, 444, 433, 247), (108, 69, 100, 58), (377, 454, 233, 283), (470, 471, 472), (688, 685, 630, 663), (359, 354, 353, 251), (350, 362, 348, 349), (361, 350, 349, 255), (426, 245, 244, 374), (293, 371, 370, 268), (263, 219, 261, 262), (292, 375, 374, 244), (341, 403, 366), (10, 14, 8, 9), (329, 228, 477, 242), (367, 342, 365, 366), (257, 361, 255, 256), (196, 438, 371), (423, 304, 424, 439), (190, 437, 375), (336, 405, 400), (340, 407, 341), (470, 492, 219, 335), (315, 479, 462), (336, 337, 363), (273, 218, 480), (377, 480, 218), (464, 226, 328, 256), (457, 488, 182, 319), (335, 219, 263), (67, 69, 46, 45), (422, 490, 423, 439), (304, 491, 303, 424), (221, 381, 476, 382), (316, 457, 319), (415, 239, 243, 416), (443, 410, 484), (619, 640, 639, 620), (445, 485, 296), (410, 310, 301, 484), (390, 435, 434), (389, 432, 431), (360, 354, 359), (362, 350, 361), (376, 333, 193), (372, 334, 199), (362, 189, 448, 348), (189, 456, 447, 448), (360, 195, 450, 352), (195, 455, 449, 450), (456, 206, 254, 447), (347, 486, 207), (455, 202, 250, 449), (351, 487, 203), (313, 260, 312, 218), (469, 208, 246, 430), (322, 321, 280, 279), (223, 253, 252, 331), (412, 248, 5, 394), (227, 257, 256, 328), (466, 488, 442), (482, 470, 335, 313), (206, 456, 189), (637, 652, 635, 636), (202, 455, 195), (229, 344, 197), (460, 271, 192, 459), (227, 327, 228), (382, 476, 224, 330), (269, 427, 372), (223, 330, 224), (225, 379, 477, 380), (245, 426, 376), (414, 281, 191), (492, 472, 180), (501, 500, 511, 570), (380, 477, 228, 327), (375, 292, 239), (371, 293, 229), (84, 105, 90, 166), (105, 117, 86, 90), (222, 463, 200), (226, 464, 194), (484, 434, 443), (434, 484, 390), (296, 431, 445), (431, 296, 389), (484, 301, 453, 390), (439, 465, 302, 422), (443, 444, 201), (272, 163, 175), (445, 446, 205), (224, 332, 196), (228, 329, 190), (204, 468, 435), (208, 469, 432), (192, 237, 236), (198, 265, 264), (361, 257, 227), (359, 253, 223), (199, 381, 221), (178, 177, 489), (193, 379, 225), (489, 174, 178), (488, 466, 481), (200, 473, 428), (194, 474, 429), (189, 362, 361), (195, 360, 359), (458, 198, 436), (411, 326, 325, 197), (229, 345, 344), (239, 415, 414), (459, 192, 287), (648, 618, 651, 649), (472, 492, 470), (323, 460, 459, 287), (236, 383, 245), (264, 384, 269), (481, 182, 488), (344, 278, 197), (498, 547, 561, 548), (521, 571, 507, 542), (499, 500, 501), (502, 503, 504), (519, 575, 567, 530), (524, 509, 572, 559), (504, 531, 532, 502), (512, 564, 565, 544), (514, 515, 516), (565, 545, 523, 576), (500, 509, 510, 511), (576, 523, 560), (524, 525, 526), (527, 528, 506), (503, 502, 551, 538), (493, 514, 494, 495), (533, 510, 526, 562), (536, 512, 513), (537, 503, 538), (511, 510, 541), (517, 543, 518), (530, 550, 495, 529), (535, 555, 540, 570), (573, 546, 547), (569, 542, 574, 518), (525, 524, 559, 558), (502, 532, 552), (504, 553, 554), (535, 534, 555), (556, 550, 557), (509, 524, 510), (558, 559, 560), (542, 507, 508, 574), (523, 558, 560), (546, 561, 547), (531, 562, 532), (512, 539, 540, 513), (530, 557, 550), (520, 563, 521), (507, 528, 508), (506, 505, 556, 527), (512, 536, 564), (566, 520, 522), (497, 573, 547), (569, 543, 568, 522), (526, 510, 524), (527, 567, 508, 528), (522, 568, 566), (543, 569, 518), (529, 517, 519), (516, 494, 514), (541, 570, 511), (571, 521, 563), (500, 499, 572), (505, 496, 497, 498), (576, 560, 572, 499), (545, 565, 564), (541, 533, 534, 535), (506, 571, 496, 505), (515, 566, 568), (520, 566, 573, 497), (503, 537, 553, 504), (557, 530, 567), (518, 575, 519, 517), (543, 517, 494, 516), (518, 574, 575), (532, 526, 525, 552), (568, 543, 516, 515), (550, 556, 548, 549), (549, 548, 561), (513, 555, 554, 553), (538, 545, 537), (495, 550, 549), (521, 542, 522, 520), (542, 569, 522), (566, 515, 546, 573), (551, 552, 558, 523), (552, 551, 502), (533, 541, 510), (545, 564, 536, 537), (539, 512, 544), (530, 529, 519), (554, 555, 534, 531), (514, 493, 561, 546), (563, 520, 497), (565, 499, 501, 544), (539, 570, 540), (526, 532, 562), (553, 536, 513), (536, 553, 537), (559, 572, 560), (498, 497, 547), (552, 525, 558), (571, 506, 528), (528, 507, 571), (513, 540, 555), (531, 504, 554), (570, 541, 535), (563, 496, 571), (496, 563, 497), (509, 500, 572), (544, 501, 539), (570, 539, 501), (499, 565, 576), (495, 494, 529), (517, 529, 494), (527, 557, 567), (557, 527, 556), (508, 567, 575), (574, 508, 575), (505, 548, 556), (548, 505, 498), (533, 562, 534), (562, 531, 534), (538, 551, 523), (545, 538, 523), (515, 514, 546), (549, 493, 495), (493, 549, 561), (260, 392, 258, 259), (403, 341, 404, 402), (605, 586, 603, 604), (600, 583, 607, 601), (582, 589, 580, 581), (604, 593, 606, 605), (581, 598, 608, 582), (7, 248, 240, 6), (601, 594, 599, 600), (587, 599, 594, 588), (588, 603, 586, 587), (263, 467, 258, 392), (485, 397, 297, 296), (232, 385, 314, 398), (597, 602, 595, 596), (579, 590, 577, 578), (609, 610, 676), (611, 612, 613), (677, 610, 614), (8, 15, 320, 220), (642, 626, 625, 643), (261, 179, 214, 215), (18, 284, 5, 4), (644, 615, 659, 633), (630, 612, 663), (164, 274, 216, 282), (340, 365, 342, 343), (616, 645, 646, 617), (630, 638, 612), (277, 452, 325, 324), (631, 632, 661, 624), (649, 650, 647, 648), (372, 427, 370, 369), (629, 641, 627, 628), (628, 646, 645, 629), (643, 627, 641, 642), (450, 449, 487, 351), (98, 83, 82, 85), (614, 674, 670, 664), (387, 412, 388, 386), (674, 610, 679), (218, 273, 482, 313), (9, 8, 220, 19), (667, 638, 681, 682), (684, 683, 611, 613), (387, 386, 462, 461), (666, 612, 678), (667, 668, 612), (676, 677, 665, 656), (634, 689, 666, 678), (6, 240, 308, 276), (10, 7, 6, 13), (671, 658, 610), (658, 672, 610), (4, 9, 19, 18), (690, 680, 658, 671), (685, 681, 638, 630), (207, 486, 447, 254), (677, 614, 664, 665), (672, 686, 660, 679), (655, 623, 621, 622), (655, 654, 653, 623), (672, 658, 680, 686), (99, 124, 24, 25), (660, 670, 674, 679), (302, 355, 303, 422), (675, 612, 666), (673, 610, 609), (614, 610, 674), (613, 612, 675), (663, 612, 611), (638, 667, 612), (673, 671, 610), (676, 610, 677), (668, 678, 612), (672, 679, 610), (400, 475, 337, 336), (468, 204, 247, 433), (684, 662, 652, 637), (480, 216, 274, 272), (366, 365, 340, 341), (16, 234, 233, 454), (417, 483, 419, 306), (680, 690, 625, 624), (431, 430, 446, 445), (653, 652, 662, 689), (664, 670, 659, 617), (231, 476, 381, 199), (15, 235, 259, 258), (689, 634, 623, 653), (183, 482, 273, 175), (411, 270, 198, 458), (17, 378, 259, 235), (681, 685, 651, 620), (656, 665, 646, 628), (269, 384, 267, 268), (2, 3, 0, 1)])
me_inferno.polygons.foreach_set('use_smooth', [True] * 767)
me_inferno.polygons.foreach_set('material_index', [3, 7, 5, 1, 5, 7, 1, 5, 8, 8, 8, 1, 5, 5, 5, 1, 5, 4, 3, 5, 3, 3, 5, 3, 8, 3, 8, 3, 8, 3, 5, 3, 3, 3, 5, 3, 3, 3, 3, 3, 5, 3, 4, 3, 5, 3, 3, 3, 5, 3, 3, 3, 4, 3, 3, 4, 3, 3, 3, 3, 3, 3, 3, 5, 3, 3, 3, 5, 4, 3, 3, 3, 3, 3, 5, 3, 3, 5, 3, 3, 4, 3, 4, 4, 4, 4, 4, 4, 3, 4, 4, 4, 4, 4, 4, 8, 4, 4, 4, 4, 4, 4, 4, 4, 4, 4, 4, 4, 4, 4, 4, 4, 4, 4, 4, 4, 4, 4, 4, 4, 4, 4, 4, 4, 4, 4, 4, 4, 4, 4, 4, 4, 4, 4, 4, 4, 4, 4, 4, 4, 4, 4, 4, 4, 4, 4, 4, 4, 4, 4, 4, 4, 4, 4, 4, 4, 4, 4, 4, 4, 4, 4, 4, 4, 4, 4, 4, 4, 4, 4, 4, 4, 4, 4, 4, 4, 4, 4, 4, 5, 4, 4, 5, 4, 4, 4, 4, 4, 4, 4, 4, 4, 4, 4, 4, 4, 5, 5, 3, 5, 5, 3, 5, 5, 5, 8, 5, 5, 5, 5, 5, 5, 5, 5, 5, 5, 5, 5, 5, 5, 5, 5, 5, 8, 5, 5, 5, 5, 8, 5, 5, 5, 5, 5, 5, 5, 5, 1, 5, 8, 5, 5, 8, 5, 5, 5, 8, 5, 5, 7, 5, 5, 5, 5, 5, 5, 8, 5, 8, 5, 5, 5, 5, 5, 5, 5, 5, 5, 8, 5, 8, 5, 5, 8, 5, 5, 5, 5, 5, 5, 5, 5, 5, 5, 5, 5, 8, 5, 5, 5, 5, 8, 5, 5, 5, 5, 5, 5, 5, 5, 7, 5, 5, 5, 5, 5, 5, 5, 5, 5, 5, 5, 5, 7, 5, 5, 5, 5, 5, 5, 5, 5, 5, 5, 5, 5, 5, 5, 5, 5, 5, 8, 5, 5, 5, 5, 5, 7, 5, 5, 5, 5, 5, 8, 5, 3, 3, 5, 8, 8, 5, 5, 5, 1, 5, 5, 5, 8, 5, 5, 5, 5, 3, 3, 5, 5, 5, 5, 5, 5, 5, 5, 5, 8, 5, 5, 5, 5, 5, 2, 5, 5, 5, 5, 5, 5, 5, 5, 8, 5, 5, 5, 4, 5, 5, 3, 5, 5, 8, 5, 1, 5, 5, 5, 5, 5, 5, 5, 5, 5, 5, 5, 5, 5, 5, 5, 5, 5, 5, 5, 1, 5, 5, 5, 5, 5, 5, 5, 5, 5, 5, 4, 5, 5, 8, 5, 5, 5, 5, 5, 5, 5, 5, 1, 5, 5, 5, 5, 5, 5, 5, 5, 5, 5, 5, 5, 5, 5, 5, 5, 3, 5, 5, 5, 5, 5, 5, 8, 5, 5, 5, 5, 5, 5, 5, 5, 5, 5, 5, 5, 5, 5, 5, 5, 5, 5, 5, 5, 5, 5, 5, 5, 5, 8, 5, 5, 5, 5, 5, 5, 5, 5, 5, 5, 5, 6, 5, 5, 5, 4, 4, 5, 5, 5, 5, 5, 5, 5, 5, 5, 5, 5, 5, 5, 5, 5, 5, 5, 5, 5, 5, 5, 5, 5, 5, 5, 5, 5, 5, 5, 5, 5, 5, 5, 8, 5, 5, 5, 5, 5, 5, 6, 6, 6, 6, 6, 6, 6, 6, 6, 6, 6, 6, 6, 6, 6, 6, 6, 6, 6, 6, 6, 6, 6, 6, 6, 6, 6, 6, 6, 6, 6, 6, 6, 6, 6, 6, 6, 6, 6, 6, 6, 6, 6, 6, 6, 6, 6, 6, 6, 6, 6, 6, 6, 6, 6, 6, 6, 6, 6, 6, 6, 6, 6, 6, 6, 6, 6, 6, 6, 6, 6, 6, 6, 6, 6, 6, 6, 6, 6, 6, 6, 6, 6, 6, 6, 6, 6, 6, 6, 6, 6, 6, 6, 6, 6, 6, 6, 6, 6, 6, 6, 6, 6, 6, 6, 6, 6, 6, 6, 6, 6, 6, 6, 6, 6, 6, 6, 6, 6, 5, 5, 7, 7, 7, 7, 7, 1, 7, 7, 7, 5, 5, 5, 7, 7, 8, 8, 8, 1, 8, 5, 1, 8, 8, 5, 5, 8, 8, 5, 8, 8, 5, 8, 8, 8, 5, 4, 8, 5, 8, 5, 1, 8, 8, 5, 8, 8, 8, 8, 1, 1, 8, 8, 1, 8, 8, 5, 8, 8, 8, 8, 8, 3, 8, 5, 8, 8, 8, 8, 8, 8, 8, 8, 8, 8, 5, 5, 8, 5, 5, 5, 5, 8, 5, 8, 8, 5, 5, 8, 5, 5, 5, 8, 8, 5, 0])
_uv = me_inferno.uv_layers.new(name='UVMap')
_uv.uv.foreach_set('vector', [0.7372, 0.6535, 0.673, 0.8461, 0.673, 0.8461, 0.7372, 0.6535, -14.93, 14.11, -11.33, 14.11, -11.33, -14.1, -14.93, -14.1, 0.6563, 0.0144, 0.5809, 0.02836, 0.5837, 0.0451, 0.6535, 0.03394, 0.5, 0.05068, 0.5, 0.2767, 0.2739, 0.2767, 0.2739, 0.05068, 0.6284, 0.1651, 0.6061, 0.1651, 0.6033, 0.1707, 0.6284, 0.1707, -14.93, -14.1, -16.42, -14.1, -16.42, 14.11, -14.93, 14.11, 0.5, 0.2767, 0.5, 0.5, 0.2739, 0.5, 0.2739, 0.2767, 0.4219, 0.06185, 0.4219, 0.06185, 0.4219, 0.06743, 0.4219, 0.06743, 0.3493, 0.9996, 0.2488, 0.9996, 0.2488, 0.6674, 0.3493, 0.6674, 0.7512, 0.9996, 0.6507, 0.9996, 0.6507, 0.6674, 0.7512, 0.6674, 0.2488, 0.3326, 0.1512, 0.3326, 0.1512, 0.000447, 0.2488, 0.000447, 0.5, 0.7261, 0.5, 0.5, 0.7261, 0.5, 0.7261, 0.7261, 0.6284, 0.1651, 0.6423, 0.1567, 0.6451, 0.1623, 0.6284, 0.1707, 0.7623, 0.05347, 0.7819, 0.05626, 0.7623, 0.1763, 0.7484, 0.1707, 0.7512, 0.5363, 0.7456, 0.5363, 0.7456, 0.5363, 0.7512, 0.5363, 0.5, 0.7261, 0.5, 0.9521, 0.2739, 0.9521, 0.2739, 0.7261, 0.6619, 0.1567, 0.687, 0.1623, 0.6814, 0.1595, 0.6591, 0.1539, 0.9996, 0.000447, 0.9996, 0.9968, 0.006029, 0.9968, 0.006029, 0.000447, 0.000447, 0.874, 0.000447, 0.874, 0.000447, 0.9186, 0.000447, 0.9186, 0.5474, 0.246, 0.5558, 0.2237, 0.5558, 0.2237, 0.5474, 0.246, 0.9354, 0.08975, 0.9409, 0.000447, 0.9409, 0.000447, 0.9354, 0.08975, 0.673, 0.8461, 0.673, 0.8461, 0.7372, 0.6535, 0.7372, 0.6535, 0.8126, 0.000447, 0.8126, 0.2656, 0.9996, 0.2656, 0.9996, 0.000447, 0.7428, 0.6395, 0.7428, 0.6395, 0.7707, 0.6312, 0.7707, 0.6312, 0.5502, 0.9996, 0.4498, 0.9996, 0.4498, 0.6674, 0.5502, 0.6674, 0.8293, 0.9102, 0.8293, 0.9102, 0.7735, 0.994, 0.7735, 0.994, -0.04979, 0.9996, -0.04979, 0.6674, 0.05068, 0.6674, 0.05068, 0.9996, 0.9968, 0.553, 0.9996, 0.5251, 0.9996, 0.5251, 0.9968, 0.553, 0.5502, 0.9996, 0.4498, 0.9996, 0.4498, 0.6674, 0.5502, 0.6674, 0.7484, 0.874, 0.6842, 0.8544, 0.6842, 0.8544, 0.7484, 0.874, 0.7205, 0.5502, 0.7205, 0.5391, 0.7651, 0.5391, 0.7651, 0.5502, 0.9158, 0.447, 0.9912, 0.5112, 0.9912, 0.5112, 0.9158, 0.447, 0.9354, 0.08975, 0.9354, 0.08975, 0.9409, 0.000447, 0.9409, 0.000447, 0.9633, 0.6061, 0.7707, 0.6312, 0.7707, 0.6312, 0.9633, 0.6061, 0.5474, 0.246, 0.5474, 0.246, 0.5363, 0.2349, 0.5363, 0.2349, 0.9242, 0.2293, 0.9354, 0.08975, 0.9354, 0.08975, 0.9242, 0.2293, 0.9996, 0.5251, 0.9996, 0.5251, 0.9968, 0.553, 0.9968, 0.553, 0.7512, 0.9996, 0.7512, 0.9996, 0.7735, 0.994, 0.7735, 0.994, 0.7372, 0.6535, 0.7428, 0.6395, 0.7428, 0.6395, 0.7372, 0.6535, 0.9996, 0.5251, 0.9996, 0.5251, 0.9912, 0.5112, 0.9912, 0.5112, 0.5195, 0.2321, 0.5223, 0.2265, 0.5223, 0.2265, 0.5195, 0.2321, 0.673, 0.8461, 0.6842, 0.8544, 0.6842, 0.8544, 0.673, 0.8461, 0.000447, 0.9996, 0.000447, 0.9996, 0.9996, 0.9996, 0.9996, 0.9996, 0.000447, 0.000447, 0.000447, 0.553, 0.000447, 0.553, 0.000447, 0.000447, 0.5195, 0.2321, 0.5195, 0.2321, 0.5363, 0.2349, 0.5363, 0.2349, 0.7428, 0.6395, 0.7428, 0.6395, 0.7372, 0.6535, 0.7372, 0.6535, 0.7707, 0.6312, 0.7428, 0.6395, 0.7428, 0.6395, 0.7707, 0.6312, 0.7121, 0.9968, 0.7512, 0.9996, 0.7512, 0.9996, 0.7121, 0.9968, 0.4246, 0.06185, 0.4274, 0.06185, 0.4274, 0.06743, 0.4246, 0.06743, 0.7484, 0.874, 0.7484, 0.874, 0.6842, 0.8544, 0.6842, 0.8544, 0.9912, 0.5865, 0.9912, 0.5865, 0.9856, 0.5977, 0.9856, 0.5977, 0.8265, 0.8935, 0.7484, 0.874, 0.7484, 0.874, 0.8265, 0.8935, 0.9996, 0.9996, 0.9996, 0.9996, 0.000447, 0.9996, 0.000447, 0.9996, 0.9912, 0.5112, 0.9996, 0.5251, 0.9996, 0.5251, 0.9912, 0.5112, 0.000447, 0.000447, 0.000447, 0.000447, 0.9409, 0.000447, 0.9409, 0.000447, 0.000447, 0.9996, 0.000447, 0.9996, 0.9996, 0.9996, 0.9996, 0.9996, 0.9409, 0.000447, 0.000447, 0.000447, 0.000447, 0.000447, 0.9409, 0.000447, 0.8265, 0.8935, 0.8349, 0.9019, 0.8349, 0.9019, 0.8265, 0.8935, 0.8293, 0.9102, 0.8349, 0.9019, 0.8349, 0.9019, 0.8293, 0.9102, 0.000447, 0.553, 0.000447, 0.553, 0.000447, 0.000447, 0.000447, 0.000447, 0.9158, 0.447, 0.8963, 0.4246, 0.8963, 0.4246, 0.9158, 0.447, 0.8963, 0.3995, 0.8963, 0.4246, 0.8963, 0.4246, 0.8963, 0.3995, 0.9354, 0.08975, 0.9354, 0.08975, 0.9242, 0.2293, 0.9242, 0.2293, 0.4219, 0.06743, 0.4219, 0.06743, 0.4219, 0.06185, 0.4219, 0.06185, 0.6842, 0.8544, 0.6842, 0.8544, 0.673, 0.8461, 0.673, 0.8461, 0.7735, 0.994, 0.8293, 0.9102, 0.8293, 0.9102, 0.7735, 0.994, 0.7735, 0.994, 0.7512, 0.9996, 0.7512, 0.9996, 0.7735, 0.994, 0.4274, 0.06743, 0.4246, 0.06743, 0.4246, 0.06185, 0.4274, 0.06185, 0.9437, 0.04231, 0.9437, 0.05347, 0.9409, 0.05347, 0.9409, 0.04231, 0.9968, 0.553, 0.9968, 0.553, 0.9912, 0.5865, 0.9912, 0.5865, 0.9856, 0.5977, 0.9856, 0.5977, 0.9633, 0.6061, 0.9633, 0.6061, 0.8265, 0.8935, 0.8265, 0.8935, 0.8349, 0.9019, 0.8349, 0.9019, 0.8963, 0.4246, 0.8963, 0.4246, 0.9158, 0.447, 0.9158, 0.447, 0.7484, 0.874, 0.7484, 0.874, 0.8265, 0.8935, 0.8265, 0.8935, 0.5195, 0.2321, 0.5223, 0.2265, 0.5223, 0.2265, 0.5195, 0.2321, 0.9633, 0.6061, 0.9856, 0.5977, 0.9856, 0.5977, 0.9633, 0.6061, 0.000447, 0.874, 0.000447, 0.874, 0.000447, 0.553, 0.000447, 0.553, 0.4219, 0.06743, 0.4219, 0.06743, 0.4219, 0.06185, 0.4219, 0.06185, 0.7512, 0.9996, 0.7512, 0.9996, 0.7121, 0.9968, 0.7121, 0.9968, 0.9242, 0.2293, 0.8963, 0.3995, 0.8963, 0.3995, 0.9242, 0.2293, 0.9437, 0.03394, 0.98, 0.03394, 0.9772, 0.03115, 0.8963, 0.4246, 0.8963, 0.4246, 0.8963, 0.3995, 0.8963, 0.3995, 0.9744, 0.04231, 0.9409, 0.01998, 0.9633, 0.04231, 0.9744, 0.04231, 0.9744, 0.03952, 0.9744, 0.03952, 0.9772, 0.03115, 0.98, 0.03394, 0.9437, 0.03394, 0.98, 0.03394, 0.9716, 0.03952, 0.9437, 0.03394, 0.9744, 0.03952, 0.9744, 0.03952, 0.9744, 0.04231, 0.9437, 0.03394, 0.9716, 0.03952, 0.98, 0.03394, 0.8349, 0.9019, 0.8349, 0.9019, 0.8293, 0.9102, 0.8293, 0.9102, 0.9716, 0.03952, 0.9689, 0.0451, 0.9437, 0.03394, 0.9437, 0.03394, 0.9689, 0.0451, 0.9716, 0.03952, 0.9661, 0.0451, 0.9633, 0.05347, 0.9633, 0.05347, 0.9744, 0.04231, 0.9689, 0.03673, 0.9409, 0.01998, 0.9437, 0.03394, 0.9772, 0.02836, 0.9772, 0.01998, 0.9437, 0.0144, 0.9409, 0.01998, 0.9689, 0.03673, 0.9744, 0.04231, 0.2488, 0.3326, 0.3493, 0.3326, 0.3493, 0.6674, 0.2488, 0.6674, 0.9689, 0.03394, 0.9716, 0.02277, 0.9409, 0.01998, 0.9409, 0.01998, 0.9716, 0.02277, 0.9689, 0.03394, 0.9689, 0.05347, 0.9409, 0.05347, 0.9661, 0.05905, 0.9689, 0.0451, 0.9716, 0.05068, 0.9437, 0.03394, 0.9437, 0.03394, 0.9716, 0.05068, 0.9689, 0.0451, 0.9409, 0.05347, 0.9689, 0.05347, 0.9661, 0.05905, 0.9409, 0.01998, 0.9437, 0.04231, 0.9633, 0.04231, 0.9661, 0.0451, 0.9633, 0.04231, 0.9633, 0.05347, 0.9689, 0.0451, 0.9744, 0.04789, 0.9716, 0.05068, 0.9689, 0.05347, 0.9437, 0.05347, 0.9409, 0.05347, 0.98, 0.03394, 0.98, 0.03394, 0.9716, 0.03673, 0.9661, 0.0451, 0.9716, 0.04231, 0.9633, 0.04231, 0.9716, 0.03673, 0.98, 0.03394, 0.98, 0.03394, 0.9409, 0.01998, 0.9744, 0.04231, 0.9633, 0.04231, 0.9716, 0.05068, 0.9744, 0.04789, 0.9689, 0.0451, 0.9633, 0.05347, 0.9661, 0.05347, 0.9689, 0.05347, 0.9633, 0.05347, 0.9661, 0.0451, 0.9633, 0.05347, 0.9689, 0.05347, 0.9661, 0.05347, 0.9633, 0.05347, 0.9744, 0.04231, 0.9744, 0.03952, 0.9716, 0.03673, 0.9716, 0.03673, 0.9744, 0.03952, 0.9744, 0.04231, 0.000447, 0.9996, 0.000447, 0.9996, 0.9996, 0.9996, 0.9996, 0.9996, 0.9689, 0.0451, 0.9716, 0.04789, 0.9744, 0.04789, 0.9716, 0.05068, 0.9716, 0.05068, 0.9744, 0.04789, 0.9744, 0.04789, 0.9716, 0.05068, 0.9716, 0.05068, 0.9633, 0.04231, 0.9716, 0.04231, 0.9661, 0.0451, 0.9633, 0.04231, 0.9661, 0.0451, 0.9633, 0.05347, 0.9633, 0.04231, 0.9661, 0.0451, 0.9661, 0.0451, 0.9661, 0.0451, 0.9661, 0.0451, 0.9633, 0.04231, 0.98, 0.03673, 0.98, 0.03673, 0.9716, 0.03673, 0.9716, 0.03673, 0.98, 0.03673, 0.98, 0.03673, 0.9633, 0.05347, 0.9633, 0.05347, 0.9633, 0.05347, 0.9633, 0.05347, 0.9633, 0.05347, 0.9633, 0.05347, 0.9716, 0.02277, 0.9716, 0.02836, 0.9689, 0.03394, 0.9689, 0.03394, 0.9716, 0.02836, 0.9716, 0.02277, 0.9633, 0.05905, 0.9409, 0.05347, 0.9661, 0.05905, 0.9409, 0.05347, 0.9633, 0.05905, 0.9661, 0.05905, 0.9744, 0.04789, 0.9744, 0.04789, 0.9716, 0.04789, 0.9772, 0.02836, 0.9772, 0.02277, 0.9772, 0.01998, 0.9772, 0.01998, 0.9772, 0.02277, 0.9772, 0.02836, 0.98, 0.03394, 0.9716, 0.03673, 0.9716, 0.03952, 0.9716, 0.03952, 0.9716, 0.03673, 0.98, 0.03394, 0.9716, 0.04231, 0.9716, 0.04231, 0.9633, 0.04231, 0.9633, 0.04231, 0.9716, 0.04231, 0.9716, 0.04231, 0.9437, 0.03394, 0.9689, 0.0451, 0.9689, 0.0451, 0.9437, 0.03394, 0.9772, 0.03115, 0.9772, 0.03115, 0.9772, 0.03115, 0.9772, 0.03115, 0.9437, 0.03394, 0.9689, 0.05347, 0.9689, 0.05347, 0.9661, 0.05905, 0.9689, 0.05347, 0.9689, 0.05347, 0.9661, 0.05905, 0.9689, 0.0451, 0.9689, 0.0451, 0.9437, 0.03394, 0.9689, 0.03673, 0.9716, 0.03673, 0.9744, 0.04231, 0.9744, 0.04231, 0.9716, 0.03673, 0.9689, 0.03673, 0.98, 0.03394, 0.98, 0.03394, 0.98, 0.03394, 0.98, 0.03394, 0.98, 0.03394, 0.98, 0.03394, 0.98, 0.03394, 0.98, 0.03673, 0.9716, 0.03673, 0.9716, 0.03673, 0.98, 0.03673, 0.98, 0.03394, 0.9716, 0.05068, 0.9716, 0.05068, 0.9716, 0.05068, 0.9716, 0.05068, 0.9716, 0.05068, 0.9716, 0.05068, 0.9409, 0.01998, 0.9689, 0.03394, 0.9689, 0.03673, 0.9689, 0.03673, 0.9689, 0.03394, 0.9409, 0.01998, 0.98, 0.0144, 0.9772, 0.01998, 0.9437, 0.0144, 0.9772, 0.01998, 0.98, 0.0144, 0.9437, 0.0144, 0.9716, 0.04231, 0.9716, 0.04231, 0.9716, 0.04231, 0.9716, 0.04231, 0.9716, 0.04231, 0.9716, 0.04231, 0.9716, 0.03952, 0.9716, 0.03952, 0.9437, 0.03394, 0.9437, 0.03394, 0.9716, 0.03952, 0.9716, 0.03952, 0.9661, 0.05905, 0.9633, 0.05905, 0.9661, 0.05905, 0.9633, 0.05905, 0.9661, 0.05905, 0.9661, 0.05905, 0.9437, 0.03394, 0.9772, 0.03115, 0.9772, 0.02836, 0.9772, 0.02836, 0.9772, 0.03115, 0.9437, 0.03394, 0.9716, 0.02277, 0.9716, 0.01998, 0.9409, 0.01998, 0.9409, 0.01998, 0.9716, 0.01998, 0.9716, 0.02277, 0.9661, 0.0451, 0.9661, 0.0451, 0.9633, 0.04231, 0.9633, 0.04231, 0.9661, 0.0451, 0.9661, 0.0451, 0.9689, 0.05347, 0.9689, 0.05626, 0.9661, 0.05905, 0.9689, 0.05626, 0.9689, 0.05347, 0.9661, 0.05905, 0.9716, 0.05068, 0.9744, 0.04789, 0.9744, 0.04789, 0.9744, 0.04789, 0.9744, 0.04789, 0.9716, 0.05068, 0.9437, 0.03394, 0.9437, 0.04789, 0.9716, 0.05068, 0.98, 0.03394, 0.98, 0.03673, 0.98, 0.03673, 0.9437, 0.04789, 0.9437, 0.04789, 0.9716, 0.05068, 0.98, 0.03673, 0.98, 0.03673, 0.98, 0.03394, 0.9716, 0.05068, 0.9437, 0.04789, 0.9437, 0.03394, 0.9633, 0.05905, 0.9409, 0.05626, 0.9409, 0.05347, 0.000447, 0.2712, 0.000447, 0.000447, 0.3995, 0.000447, 0.3995, 0.2712, 0.9689, 0.05347, 0.9633, 0.05347, 0.9437, 0.05347, 0.9633, 0.04231, 0.9744, 0.04231, 0.9716, 0.04231, 0.5363, 0.2349, 0.5363, 0.2349, 0.5195, 0.2321, 0.5195, 0.2321, 0.9437, 0.04231, 0.9409, 0.01998, 0.9633, 0.04231, 0.9661, 0.05347, 0.9633, 0.05347, 0.9633, 0.05347, 0.9409, 0.05347, 0.9409, 0.05626, 0.9633, 0.05905, 0.9716, 0.05068, 0.9437, 0.04789, 0.9437, 0.04789, 0.9437, 0.05347, 0.9633, 0.05347, 0.9689, 0.05347, 0.9409, 0.05347, 0.9437, 0.05347, 0.9689, 0.05347, 0.9744, 0.04789, 0.9716, 0.04789, 0.9689, 0.0451, 0.9716, 0.04789, 0.9744, 0.04789, 0.9744, 0.04789, 0.9716, 0.04231, 0.9744, 0.04231, 0.9633, 0.04231, 0.9633, 0.05347, 0.9661, 0.05347, 0.9633, 0.05347, 0.9409, 0.01998, 0.9409, 0.04231, 0.9437, 0.04231, 0.9437, 0.04231, 0.9409, 0.04231, 0.9409, 0.01998, 0.9996, 0.9968, 0.006029, 0.9968, 0.006029, 0.000447, 0.9996, 0.000447, 0.7623, 0.5502, 0.7623, 0.5502, 0.7623, 0.553, 0.7456, 0.5447, 0.7456, 0.5447, 0.7456, 0.5502, 0.7456, 0.5502, 0.000447, 0.553, 0.000447, 0.874, 0.000447, 0.874, 0.000447, 0.553, 0.5419, 0.2153, 0.5419, 0.2153, 0.5223, 0.2265, 0.5223, 0.2265, 0.000447, 0.5698, 0.000447, 0.5558, 0.9996, 0.5558, 0.9996, 0.5698, 0.000447, 0.874, 0.000447, 0.9186, 0.000447, 0.9186, 0.000447, 0.874, 0.7512, 0.553, 0.754, 0.553, 0.754, 0.553, 0.7512, 0.553, 0.7595, 0.553, 0.7595, 0.553, 0.7623, 0.553, 0.7623, 0.553, 0.7623, 0.553, 0.7623, 0.5502, 0.7512, 0.3326, 0.6507, 0.3326, 0.6507, 0.000447, 0.7512, 0.000447, 0.7623, 0.5363, 0.7623, 0.5363, 0.7623, 0.5419, 0.7623, 0.5502, 0.7623, 0.5447, 0.7623, 0.5447, 0.7623, 0.5502, 0.754, 0.5363, 0.754, 0.5363, 0.7512, 0.5363, 0.7512, 0.5363, 0.7595, 0.5363, 0.7595, 0.5363, 0.754, 0.5363, 0.754, 0.5363, 0.7456, 0.5502, 0.7456, 0.5502, 0.7456, 0.553, 0.000447, 0.5558, 0.000447, 0.2684, 0.9996, 0.2684, 0.9996, 0.5558, 0.6591, 0.1539, 0.4442, 0.1679, 0.7623, 0.05347, 0.7233, 0.04231, 0.4833, 0.207, 0.6061, 0.1651, 0.6591, 0.1539, 0.4442, 0.1679, 0.7623, 0.05347, 0.7233, 0.04231, 0.4833, 0.207, 0.6061, 0.1651, 0.7205, 0.1567, 0.6981, 0.1539, 0.7623, 0.05347, 0.7233, 0.04231, 0.6981, 0.1539, 0.7205, 0.1567, 0.7205, 0.1567, 0.6981, 0.1539, 0.7623, 0.05347, 0.7233, 0.04231, 0.6981, 0.1539, 0.7205, 0.1567, 0.9996, 0.9996, 0.000447, 0.9996, 0.000447, 0.5698, 0.9996, 0.5698, 0.754, 0.5363, 0.754, 0.5363, 0.7512, 0.5363, 0.7512, 0.5363, 0.7456, 0.5419, 0.7456, 0.5447, 0.7456, 0.5447, 0.7456, 0.5419, 0.3493, 0.000447, 0.4498, 0.000447, 0.4498, 0.3326, 0.3493, 0.3326, 0.7456, 0.5447, 0.7456, 0.5419, 0.7456, 0.5419, 0.7456, 0.5447, 0.7623, 0.5447, 0.7623, 0.5447, 0.7623, 0.5419, 0.7623, 0.5419, 0.7456, 0.5419, 0.7456, 0.5363, 0.7456, 0.5363, 0.7456, 0.5419, 0.7623, 0.5447, 0.7623, 0.5447, 0.7623, 0.5419, 0.7623, 0.5419, 0.8489, 0.000447, 0.9493, 0.000447, 0.9493, 0.3326, 0.8489, 0.3326, 0.4833, 0.207, 0.5251, 0.207, 0.5558, 0.1874, 0.5558, 0.1874, 0.5028, 0.2153, 0.4442, 0.1679, 0.4833, 0.207, 0.5251, 0.207, 0.5558, 0.1874, 0.5558, 0.1874, 0.5028, 0.2153, 0.4442, 0.1679, 0.4442, 0.1679, 0.5084, 0.05905, 0.7623, 0.05347, 0.4442, 0.1679, 0.4833, 0.207, 0.4693, 0.2265, 0.4274, 0.1791, 0.6981, 0.1539, 0.6814, 0.1595, 0.687, 0.1623, 0.7037, 0.1539, 0.7595, 0.5363, 0.754, 0.5363, 0.754, 0.5363, 0.7595, 0.5363, 0.7261, 0.9521, 0.7261, 0.7261, 0.9493, 0.7261, 0.9493, 0.9521, 0.4442, 0.1679, 0.5084, 0.05905, 0.7623, 0.05347, 0.4498, 0.3326, 0.5502, 0.3326, 0.5502, 0.6674, 0.4498, 0.6674, 0.4442, 0.1679, 0.4274, 0.1288, 0.4107, 0.1344, 0.4274, 0.1791, 0.4414, 0.0758, 0.5, 0.04789, 0.5084, 0.05905, 0.4553, 0.08138, 0.6507, 0.6674, 0.5502, 0.6674, 0.5502, 0.3326, 0.6507, 0.3326, 0.7037, 0.1539, 0.7261, 0.1595, 0.7205, 0.1567, 0.6981, 0.1539, 0.754, 0.5363, 0.7595, 0.5363, 0.7595, 0.5363, 0.754, 0.5363, 0.7261, 0.1595, 0.7037, 0.1539, 0.6981, 0.1539, 0.7205, 0.1567, 0.5502, 0.6674, 0.4498, 0.6674, 0.4498, 0.3326, 0.5502, 0.3326, 0.7261, 0.1595, 0.7037, 0.1539, 0.6981, 0.1539, 0.7205, 0.1567, 0.5754, 0.193, 0.6033, 0.1707, 0.6061, 0.1651, 0.5809, 0.1818, -7.733, 14.11, -11.33, 14.11, -11.33, -14.1, -7.733, -14.1, 0.7623, 0.5363, 0.7623, 0.5363, 0.7623, 0.5419, 0.7623, 0.5419, 0.5809, 0.02836, 0.6563, 0.0144, 0.6535, 0.03394, 0.5837, 0.0451, 0.4414, 0.0758, 0.5, 0.04789, 0.5084, 0.05905, 0.4553, 0.08138, 0.7233, 0.04231, 0.6535, 0.03394, 0.6563, 0.0144, 0.7344, 0.01998, 0.6535, 0.03394, 0.7233, 0.04231, 0.7344, 0.01998, 0.6563, 0.0144, 0.7623, 0.553, 0.7623, 0.553, 0.7595, 0.553, 0.05068, 0.3326, 0.1512, 0.3326, 0.1512, 0.6674, 0.05068, 0.6674, 0.7847, 0.03115, 0.7763, 0.03115, 0.7623, 0.05347, 0.7819, 0.05626, 0.5502, 0.3326, 0.6507, 0.3326, 0.6507, 0.6674, 0.5502, 0.6674, 0.7679, 0.1372, 0.7763, 0.14, 0.7707, 0.1818, 0.7623, 0.1763, 0.7819, 0.05626, 0.793, 0.05068, 0.7958, 0.03952, 0.7847, 0.03115, 0.7233, 0.04231, 0.6535, 0.03394, 0.6563, 0.0144, 0.7344, 0.01998, 0.7875, 0.07859, 0.7791, 0.07301, 0.7679, 0.1372, 0.7763, 0.14, 0.7623, 0.05347, 0.7233, 0.04231, 0.7344, 0.01998, 0.7763, 0.03115, 0.7595, 0.5363, 0.754, 0.5363, 0.754, 0.5363, 0.7595, 0.5363, 0.7623, 0.5419, 0.7623, 0.5419, 0.7623, 0.5363, 0.7623, 0.5363, 0.7456, 0.5502, 0.7456, 0.5502, 0.7456, 0.553, 0.7456, 0.553, 0.7679, 0.1372, 0.7791, 0.07301, 0.7819, 0.05626, 0.8489, 0.3326, 0.9493, 0.3326, 0.9493, 0.6674, 0.8489, 0.6674, 0.7679, 0.1372, 0.7791, 0.07301, 0.7819, 0.05626, 0.3493, 0.3326, 0.4498, 0.3326, 0.4498, 0.6674, 0.3493, 0.6674, 0.4833, 0.207, 0.4442, 0.1679, 0.4274, 0.1791, 0.4693, 0.2265, 0.4553, 0.08138, 0.5084, 0.05905, 0.5, 0.04789, 0.4414, 0.0758, 0.7512, 0.000447, 0.8489, 0.000447, 0.8489, 0.3326, 0.7512, 0.3326, 0.7875, 0.07859, 0.7791, 0.07301, 0.7679, 0.1372, 0.7763, 0.14, 0.7623, 0.5447, 0.7623, 0.5502, 0.7623, 0.5502, 0.7623, 0.5447, 0.7875, 0.07859, 0.7763, 0.14, 0.7679, 0.1372, 0.7791, 0.07301, 0.6451, 0.1623, 0.6619, 0.1567, 0.6591, 0.1539, 0.6423, 0.1567, 0.5419, 0.2153, 0.5363, 0.2349, 0.5474, 0.246, 0.5558, 0.2237, 0.5223, 0.2265, 0.5195, 0.2321, 0.5363, 0.2349, 0.5419, 0.2153, 0.7456, 0.553, 0.7456, 0.553, 0.7456, 0.5502, 0.7456, 0.5502, 0.7623, 0.5363, 0.7623, 0.5363, 0.7623, 0.5419, 0.7623, 0.5419, 0.7707, 0.1818, 0.7623, 0.1763, 0.7595, 0.1763, 0.7707, 0.1818, 0.754, 0.553, 0.754, 0.553, 0.7512, 0.553, 0.7512, 0.553, 0.433, 0.1009, 0.4553, 0.08138, 0.4414, 0.0758, 0.4191, 0.1009, 0.5502, 0.2014, 0.514, 0.2237, 0.5251, 0.207, 0.5558, 0.1874, 0.05068, 0.3326, 0.05068, 0.6674, -0.04979, 0.6674, -0.04979, 0.3326, 0.7623, 0.5502, 0.7623, 0.553, 0.7623, 0.553, 0.7623, 0.5502, 0.7512, 0.5363, 0.7512, 0.5363, 0.7456, 0.5363, 0.7456, 0.553, 0.7512, 0.553, 0.7512, 0.553, 0.7819, 0.05626, 0.793, 0.05068, 0.7958, 0.03952, 0.7847, 0.03115, -0.04979, 0.6674, -0.04979, 0.3326, 0.05068, 0.3326, 0.05068, 0.6674, 0.514, 0.2237, 0.5502, 0.2014, 0.5558, 0.1874, 0.5251, 0.207, 0.514, 0.2237, 0.5502, 0.2014, 0.5558, 0.1874, 0.5251, 0.207, 0.7233, 0.04231, 0.4553, 0.08138, 0.4833, 0.207, 0.7233, 0.04231, 0.4553, 0.08138, 0.4833, 0.207, 0.7623, 0.5502, 0.7623, 0.5502, 0.7623, 0.5447, 0.7623, 0.5447, 0.7456, 0.553, 0.7512, 0.553, 0.7512, 0.553, 0.6535, 0.03394, 0.7233, 0.04231, 0.7344, 0.01998, 0.6563, 0.0144, 0.7037, 0.1539, 0.7261, 0.1595, 0.7205, 0.1567, 0.6981, 0.1539, -7.733, -14.1, -6.243, -14.1, -6.243, 14.11, -7.733, 14.11, 0.7512, 0.5363, 0.7512, 0.5363, 0.754, 0.5363, 0.754, 0.5363, 0.4219, 0.06743, 0.4191, 0.06743, 0.4191, 0.06185, 0.4219, 0.06185, 0.5809, 0.02836, 0.6563, 0.0144, 0.6535, 0.03394, 0.5837, 0.0451, 0.7233, 0.04231, 0.6061, 0.1651, 0.6591, 0.1539, 0.7456, 0.5502, 0.7456, 0.553, 0.7456, 0.553, 0.7456, 0.5502, 0.7233, 0.04231, 0.6061, 0.1651, 0.6591, 0.1539, 0.6423, 0.1567, 0.6284, 0.1651, 0.6284, 0.1707, 0.6451, 0.1623, 0.5419, 0.2153, 0.5363, 0.2349, 0.5474, 0.246, 0.5558, 0.2237, 0.5474, 0.246, 0.5363, 0.2349, 0.5419, 0.2153, 0.5558, 0.2237, 0.4442, 0.1679, 0.4274, 0.1288, 0.4107, 0.1344, 0.4274, 0.1791, 0.6591, 0.1539, 0.6061, 0.1651, 0.4442, 0.1679, 0.6591, 0.1539, 0.6061, 0.1651, 0.4442, 0.1679, -14.93, -14.1, -16.42, -14.1, -16.42, 14.11, -14.93, 14.11, 0.7456, 0.5419, 0.7456, 0.5447, 0.7456, 0.5447, 0.7456, 0.5419, 0.7763, 0.14, 0.7679, 0.1372, 0.7623, 0.1763, 0.7707, 0.1818, 0.4274, 0.1288, 0.433, 0.1009, 0.4191, 0.1009, 0.4107, 0.1344, 0.433, 0.1009, 0.4274, 0.1288, 0.4107, 0.1344, 0.4191, 0.1009, 0.7456, 0.5447, 0.7456, 0.5447, 0.7456, 0.5419, 0.7456, 0.5419, 0.433, 0.1009, 0.4274, 0.1288, 0.4107, 0.1344, 0.4191, 0.1009, 0.7595, 0.553, 0.7595, 0.553, 0.7623, 0.553, 0.7623, 0.553, 0.7623, 0.553, 0.7595, 0.553, 0.4833, 0.207, 0.5028, 0.2153, 0.4888, 0.2349, 0.4693, 0.2265, 0.7595, 0.5363, 0.7623, 0.5363, 0.7623, 0.5363, 0.7595, 0.5363, 0.4693, 0.2265, 0.4888, 0.2349, 0.5028, 0.2153, 0.4833, 0.207, 0.5502, 0.2014, 0.514, 0.2237, 0.5251, 0.207, 0.5558, 0.1874, 0.7512, 0.5363, 0.7512, 0.5363, 0.7456, 0.5363, 0.7233, 0.04231, 0.5837, 0.0451, 0.4553, 0.08138, 0.7233, 0.04231, 0.5837, 0.0451, 0.4553, 0.08138, 0.7484, 0.1707, 0.7819, 0.05626, 0.7233, 0.04231, 0.7205, 0.1567, 0.7875, 0.07859, 0.7763, 0.14, 0.7679, 0.1372, 0.7791, 0.07301, 0.8489, 0.3326, 0.9493, 0.3326, 0.9493, 0.6674, 0.8489, 0.6674, 0.7819, 0.05626, 0.7623, 0.1763, 0.7679, 0.1372, 0.754, 0.553, 0.7595, 0.553, 0.7595, 0.553, 0.754, 0.553, 0.7819, 0.05626, 0.7623, 0.1763, 0.7679, 0.1372, 0.4442, 0.1679, 0.4833, 0.207, 0.4693, 0.2265, 0.4274, 0.1791, 0.6284, 0.1651, 0.6061, 0.1651, 0.6033, 0.1707, 0.6284, 0.1707, -11.33, 14.11, -7.733, 14.11, -7.733, -14.1, -11.33, -14.1, 0.7791, 0.07301, 0.7679, 0.1372, 0.7623, 0.1763, 0.7623, 0.1763, 0.7707, 0.1818, 0.7763, 0.14, 0.7679, 0.1372, 0.7791, 0.07301, 0.7679, 0.1372, 0.7623, 0.1763, 0.7456, 0.5447, 0.7456, 0.5447, 0.7456, 0.5419, 0.7456, 0.5419, 0.7623, 0.05347, 0.7819, 0.05626, 0.7623, 0.1763, 0.7484, 0.1707, 0.8489, 0.6674, 0.9493, 0.6674, 0.9493, 0.9996, 0.8489, 0.9996, 0.4246, 0.06743, 0.4219, 0.06743, 0.4219, 0.06185, 0.4246, 0.06185, 0.000447, 0.9186, 0.7121, 0.9968, 0.7121, 0.9968, 0.000447, 0.9186, 0.000447, 0.9186, 0.000447, 0.9186, 0.7121, 0.9968, 0.7121, 0.9968, 0.4246, 0.06743, 0.4246, 0.06743, 0.4246, 0.06185, 0.4246, 0.06185, 0.2488, 0.9996, 0.1512, 0.9996, 0.1512, 0.6674, 0.2488, 0.6674, 0.7512, 0.3326, 0.8489, 0.3326, 0.8489, 0.6674, 0.7512, 0.6674, 0.7623, 0.5447, 0.7623, 0.5502, 0.7623, 0.5502, 0.7623, 0.5447, 0.7205, 0.1567, 0.7316, 0.1679, 0.74, 0.1707, 0.7261, 0.1595, 0.7847, 0.03115, 0.7958, 0.03952, 0.793, 0.05068, 0.7819, 0.05626, 0.5, 0.9521, 0.5, 0.7261, 0.7261, 0.7261, 0.7261, 0.9521, 0.4833, 0.207, 0.4442, 0.1679, 0.4274, 0.1791, 0.4693, 0.2265, 0.5754, 0.193, 0.6033, 0.1707, 0.6061, 0.1651, 0.5809, 0.1818, 0.7819, 0.05626, 0.7623, 0.05347, 0.7763, 0.03115, 0.7847, 0.03115, 0.6507, 0.9996, 0.5502, 0.9996, 0.5502, 0.6674, 0.6507, 0.6674, 0.7623, 0.5419, 0.7623, 0.5419, 0.7623, 0.5363, 0.7456, 0.5419, 0.7456, 0.5363, 0.7456, 0.5363, 0.7456, 0.5419, 0.6563, 0.0144, 0.5809, 0.02836, 0.5837, 0.0451, 0.6535, 0.03394, 0.5084, 0.05905, 0.6535, 0.03394, 0.7623, 0.05347, 0.9912, 0.5865, 0.9968, 0.553, 0.9968, 0.553, 0.9912, 0.5865, 0.9856, 0.5977, 0.9912, 0.5865, 0.9912, 0.5865, 0.9856, 0.5977, 0.7595, 0.553, 0.7623, 0.553, 0.7623, 0.553, 0.7595, 0.553, 0.4553, 0.08138, 0.4274, 0.1288, 0.4833, 0.207, 0.4553, 0.08138, 0.4274, 0.1288, 0.4833, 0.207, 0.4219, 0.06743, 0.4191, 0.06743, 0.4191, 0.06185, 0.4219, 0.06185, 0.6061, 0.1651, 0.6423, 0.1567, 0.6591, 0.1539, 0.7456, 0.5447, 0.7456, 0.5502, 0.7456, 0.5502, 0.7456, 0.5447, 0.6061, 0.1651, 0.6423, 0.1567, 0.6591, 0.1539, 0.7512, 0.5363, 0.754, 0.5363, 0.754, 0.5363, 0.7512, 0.5363, 0.6451, 0.1623, 0.6619, 0.1567, 0.6591, 0.1539, 0.6423, 0.1567, 0.7512, 0.6674, 0.6507, 0.6674, 0.6507, 0.3326, 0.7512, 0.3326, 0.7484, 0.1707, 0.7623, 0.1763, 0.7819, 0.05626, 0.7568, 0.1735, 0.74, 0.1707, 0.7316, 0.1679, 0.7484, 0.1707, 0.7484, 0.1707, 0.7623, 0.1763, 0.7819, 0.05626, 0.4442, 0.1679, 0.433, 0.1009, 0.5084, 0.05905, 0.4442, 0.1679, 0.433, 0.1009, 0.5084, 0.05905, 0.9996, 0.9996, 0.000447, 0.9996, 0.000447, 0.000447, 0.9996, 0.000447, 0.7623, 0.5419, 0.7623, 0.5419, 0.7623, 0.5447, 0.7623, 0.5447, 0.7233, 0.04231, 0.7205, 0.1567, 0.7484, 0.1707, 0.7819, 0.05626, 0.7456, 0.5502, 0.7456, 0.5502, 0.7456, 0.5447, 0.7456, 0.5447, 0.7484, 0.1707, 0.7205, 0.1567, 0.7623, 0.05347, 0.7847, 0.03115, 0.7958, 0.03952, 0.793, 0.05068, 0.7819, 0.05626, 0.7484, 0.1707, 0.7205, 0.1567, 0.7623, 0.05347, 0.7484, 0.1707, 0.7316, 0.1679, 0.74, 0.1707, 0.7568, 0.1735, 0.7595, 0.553, 0.7595, 0.553, 0.7623, 0.553, 0.1512, 0.000447, 0.2488, 0.000447, 0.2488, 0.3326, 0.1512, 0.3326, 0.7233, 0.04231, 0.6591, 0.1539, 0.6981, 0.1539, 0.7623, 0.5419, 0.7623, 0.5419, 0.7623, 0.5447, 0.7623, 0.5447, 0.7233, 0.04231, 0.6591, 0.1539, 0.6981, 0.1539, 0.9409, 0.05347, 0.9437, 0.05347, 0.9437, 0.04231, 0.9409, 0.04231, 0.7205, 0.5614, 0.7205, 0.5502, 0.7651, 0.5502, 0.7651, 0.5614, 0.5474, 0.246, 0.5558, 0.2237, 0.5558, 0.2237, 0.5474, 0.246, 0.7707, 0.6312, 0.7707, 0.6312, 0.9633, 0.6061, 0.9633, 0.6061, 0.5084, 0.05905, 0.5837, 0.0451, 0.5809, 0.02836, 0.5, 0.04789, 0.5084, 0.05905, 0.5837, 0.0451, 0.5809, 0.02836, 0.5, 0.04789, 0.05068, 0.000447, 0.05068, 0.3326, -0.04979, 0.3326, -0.04979, 0.000447, 0.5837, 0.0451, 0.5084, 0.05905, 0.5, 0.04789, 0.5809, 0.02836, 0.7261, 0.5, 0.7261, 0.2767, 0.9493, 0.2767, 0.9493, 0.5, 0.7791, 0.07301, 0.7875, 0.07859, 0.793, 0.05068, 0.7819, 0.05626, 0.7623, 0.1763, 0.7819, 0.05626, 0.7791, 0.07301, 0.7623, 0.1763, 0.7819, 0.05626, 0.7791, 0.07301, 0.7679, 0.1372, 0.7763, 0.14, 0.7707, 0.1818, 0.7623, 0.1763, 0.6981, 0.1539, 0.6591, 0.1539, 0.7623, 0.05347, 0.6981, 0.1539, 0.6591, 0.1539, 0.7623, 0.05347, 0.6061, 0.1651, 0.5558, 0.1874, 0.4442, 0.1679, 0.6061, 0.1651, 0.5558, 0.1874, 0.4442, 0.1679, 0.7456, 0.5447, 0.7456, 0.5447, 0.7456, 0.5502, 0.7456, 0.5502, 0.7484, 0.1707, 0.7316, 0.1679, 0.74, 0.1707, 0.7568, 0.1735, 0.7623, 0.5363, 0.7595, 0.5363, 0.7595, 0.5363, 0.793, 0.05068, 0.7819, 0.05626, 0.7791, 0.07301, 0.7875, 0.07859, 0.6423, 0.1567, 0.6284, 0.1651, 0.6284, 0.1707, 0.6451, 0.1623, 0.4274, 0.1288, 0.4442, 0.1679, 0.4274, 0.1791, 0.4107, 0.1344, 0.7344, 0.01998, 0.7763, 0.03115, 0.7623, 0.05347, 0.7233, 0.04231, 0.7623, 0.5419, 0.7623, 0.5363, 0.7623, 0.5363, 0.7623, 0.5419, 0.7456, 0.5363, 0.7456, 0.5363, 0.7456, 0.5419, 0.7456, 0.5419, 0.4274, 0.1288, 0.4442, 0.1679, 0.4274, 0.1791, 0.4107, 0.1344, 0.7456, 0.5419, 0.7456, 0.5363, 0.7456, 0.5363, 0.7456, 0.5419, 0.9493, 0.5, 0.9493, 0.7261, 0.7261, 0.7261, 0.7261, 0.5, 0.7595, 0.5363, 0.7623, 0.5363, 0.7623, 0.5363, 0.7623, 0.5363, 0.7595, 0.5363, 0.7595, 0.5363, 0.5809, 0.1818, 0.6061, 0.1651, 0.6033, 0.1707, 0.5754, 0.193, 0.4833, 0.207, 0.5558, 0.1874, 0.6061, 0.1651, 0.5809, 0.1818, 0.5558, 0.1874, 0.5502, 0.2014, 0.5754, 0.193, 0.4833, 0.207, 0.5558, 0.1874, 0.6061, 0.1651, 0.7456, 0.5419, 0.7456, 0.5419, 0.7456, 0.5363, 0.7456, 0.5363, 0.7456, 0.5363, 0.7512, 0.5363, 0.7512, 0.553, 0.7456, 0.553, 0.7456, 0.553, 0.7205, 0.1567, 0.7316, 0.1679, 0.74, 0.1707, 0.7261, 0.1595, 0.9772, 0.01998, 0.9772, 0.02836, 0.9437, 0.03394, 0.9437, 0.0144, 0.7623, 0.553, 0.7623, 0.553, 0.7623, 0.5502, 0.7623, 0.5502, 0.7512, 0.553, 0.7512, 0.553, 0.7456, 0.553, 0.5502, 0.6674, 0.6507, 0.6674, 0.6507, 0.9996, 0.5502, 0.9996, 0.6061, 0.1651, 0.6284, 0.1651, 0.6284, 0.1707, 0.6033, 0.1707, 0.6284, 0.1651, 0.6423, 0.1567, 0.6451, 0.1623, 0.6284, 0.1707, 0.6061, 0.1651, 0.6284, 0.1651, 0.6284, 0.1707, 0.6033, 0.1707, 0.433, 0.1009, 0.4553, 0.08138, 0.4414, 0.0758, 0.4191, 0.1009, 0.4553, 0.08138, 0.433, 0.1009, 0.4191, 0.1009, 0.4414, 0.0758, 0.7456, 0.553, 0.7456, 0.553, 0.7456, 0.5502, 0.7456, 0.5502, 0.4553, 0.08138, 0.433, 0.1009, 0.4191, 0.1009, 0.4414, 0.0758, 0.4219, 0.06185, 0.4246, 0.06185, 0.4246, 0.06464, 0.5, 0.5, 0.5, 0.7261, 0.2739, 0.7261, 0.2739, 0.5, 0.4833, 0.207, 0.5028, 0.2153, 0.4888, 0.2349, 0.4693, 0.2265, 0.4219, 0.06185, 0.4246, 0.06185, 0.4246, 0.06743, 0.4219, 0.06743, 0.5809, 0.1818, 0.6061, 0.1651, 0.6033, 0.1707, 0.5754, 0.193, 0.4442, 0.1679, 0.4274, 0.1288, 0.433, 0.1009, 0.5223, 0.2265, 0.5223, 0.2265, 0.5419, 0.2153, 0.5419, 0.2153, 0.4442, 0.1679, 0.4274, 0.1288, 0.433, 0.1009, 0.4191, 0.06464, 0.4191, 0.06185, 0.4219, 0.06185, 0.4191, 0.06464, 0.4191, 0.06185, 0.4219, 0.06185, 0.7512, 0.553, 0.7456, 0.553, 0.7456, 0.553, 0.7512, 0.553, 0.7595, 0.5363, 0.7623, 0.5363, 0.7623, 0.5363, 0.4191, 0.06464, 0.4246, 0.06464, 0.4219, 0.06743, 0.7595, 0.553, 0.7595, 0.553, 0.7623, 0.553, 0.7623, 0.553, 0.7623, 0.553, 0.7595, 0.553, 0.5809, 0.1818, 0.5558, 0.1874, 0.5502, 0.2014, 0.5754, 0.193, 0.7456, 0.5363, 0.7456, 0.5363, 0.7512, 0.5363, 0.7512, 0.5363, 0.7512, 0.553, 0.7456, 0.553, 0.7456, 0.553, 0.8963, 0.3995, 0.8963, 0.3995, 0.9242, 0.2293, 0.9242, 0.2293, 0.5363, 0.2349, 0.5195, 0.2321, 0.5223, 0.2265, 0.5419, 0.2153, 0.5223, 0.2265, 0.5195, 0.2321, 0.5363, 0.2349, 0.5419, 0.2153, 0.5251, 0.207, 0.5028, 0.2153, 0.4888, 0.2349, 0.514, 0.2237, 0.7456, 0.5363, 0.7456, 0.5363, 0.7512, 0.5363, 0.5837, 0.0451, 0.5084, 0.05905, 0.5, 0.04789, 0.5809, 0.02836, 0.7484, 0.1707, 0.7623, 0.1763, 0.7595, 0.1763, 0.7512, 0.000447, 0.8489, 0.000447, 0.8489, 0.3326, 0.7512, 0.3326, 0.7484, 0.1707, 0.7623, 0.1763, 0.7595, 0.1763, 0.7623, 0.1763, 0.7707, 0.1818, 0.7707, 0.1818, 0.7595, 0.1763, 0.7623, 0.1763, 0.7484, 0.1707, 0.7568, 0.1735, 0.7623, 0.1763, 0.7484, 0.1707, 0.7568, 0.1735, 0.6423, 0.1567, 0.6284, 0.1651, 0.6061, 0.1651, 0.6423, 0.1567, 0.6284, 0.1651, 0.6061, 0.1651, 0.4274, 0.1288, 0.4442, 0.1679, 0.4833, 0.207, 0.4274, 0.1288, 0.4442, 0.1679, 0.4833, 0.207, 0.6423, 0.1567, 0.6591, 0.1539, 0.6619, 0.1567, 0.6451, 0.1623, 0.6591, 0.1539, 0.6814, 0.1595, 0.687, 0.1623, 0.6619, 0.1567, 0.6423, 0.1567, 0.6591, 0.1539, 0.6619, 0.1567, 0.6451, 0.1623, 0.6591, 0.1539, 0.6814, 0.1595, 0.687, 0.1623, 0.6619, 0.1567, 0.6814, 0.1595, 0.6981, 0.1539, 0.7037, 0.1539, 0.687, 0.1623, 0.6591, 0.1539, 0.6814, 0.1595, 0.6981, 0.1539, 0.6814, 0.1595, 0.6981, 0.1539, 0.7037, 0.1539, 0.687, 0.1623, 0.6591, 0.1539, 0.6814, 0.1595, 0.6981, 0.1539, 0.754, 0.553, 0.754, 0.553, 0.7595, 0.553, 0.7595, 0.553, 0.7316, 0.1679, 0.7205, 0.1567, 0.7261, 0.1595, 0.74, 0.1707, 0.7819, 0.05626, 0.793, 0.05068, 0.7875, 0.07859, 0.7791, 0.07301, 0.5558, 0.1874, 0.5809, 0.1818, 0.5754, 0.193, 0.5502, 0.2014, 0.754, 0.5363, 0.754, 0.5363, 0.7512, 0.5363, 0.7512, 0.5363, 0.5558, 0.1874, 0.5809, 0.1818, 0.5754, 0.193, 0.5502, 0.2014, 0.7456, 0.5363, 0.7456, 0.5363, 0.7456, 0.5419, 0.754, 0.553, 0.7512, 0.553, 0.7512, 0.553, 0.754, 0.553, 0.6981, 0.1539, 0.6814, 0.1595, 0.6591, 0.1539, 0.3493, 0.3326, 0.2488, 0.3326, 0.2488, 0.000447, 0.3493, 0.000447, 0.6981, 0.1539, 0.6814, 0.1595, 0.6591, 0.1539, 0.5084, 0.05905, 0.6535, 0.03394, 0.7623, 0.05347, 0.7763, 0.03115, 0.7344, 0.01998, 0.7233, 0.04231, 0.7623, 0.05347, 0.5558, 0.1874, 0.5251, 0.207, 0.5028, 0.2153, 0.514, 0.2237, 0.4888, 0.2349, 0.5028, 0.2153, 0.5251, 0.207, 0.4553, 0.08138, 0.433, 0.1009, 0.4274, 0.1288, 0.5558, 0.1874, 0.5251, 0.207, 0.5028, 0.2153, 0.5251, 0.207, 0.5028, 0.2153, 0.4888, 0.2349, 0.514, 0.2237, 0.4553, 0.08138, 0.433, 0.1009, 0.4274, 0.1288, 0.6535, 0.03394, 0.7233, 0.04231, 0.7623, 0.05347, 0.7456, 0.553, 0.7456, 0.553, 0.7456, 0.5502, 0.7512, 0.5, 0.7009, 0.6479, 0.6507, 0.5, 0.7009, 0.3242, 0.514, 0.2237, 0.4888, 0.2349, 0.5028, 0.2153, 0.5251, 0.207, 0.433, 0.1009, 0.4553, 0.08138, 0.5084, 0.05905, 0.433, 0.1009, 0.4553, 0.08138, 0.5084, 0.05905, 0.000447, 0.000447, 0.000447, 0.000447, 0.9996, 0.000447, 0.9996, 0.000447, 0.000447, 0.000447, 0.000447, 0.9996, 0.9996, 0.9996, 0.9996, 0.000447, 0.5558, 0.1874, 0.5809, 0.1818, 0.6061, 0.1651, 0.5558, 0.1874, 0.5809, 0.1818, 0.6061, 0.1651, 0.7595, 0.1763, 0.7568, 0.1735, 0.7484, 0.1707, 0.7568, 0.1735, 0.7595, 0.1763, 0.7623, 0.1763, 0.7595, 0.1763, 0.7568, 0.1735, 0.7484, 0.1707, 0.7568, 0.1735, 0.7595, 0.1763, 0.7623, 0.1763, 0.7595, 0.1763, 0.7707, 0.1818, 0.7707, 0.1818, 0.7623, 0.1763, 0.5419, 0.2153, 0.5558, 0.2237, 0.5474, 0.246, 0.5363, 0.2349, 0.7484, 0.1707, 0.7316, 0.1679, 0.7205, 0.1567, 0.7623, 0.553, 0.7623, 0.553, 0.7595, 0.553, 0.7484, 0.1707, 0.7316, 0.1679, 0.7205, 0.1567, 0.5028, 0.2153, 0.4833, 0.207, 0.4442, 0.1679, 0.5028, 0.2153, 0.4833, 0.207, 0.4442, 0.1679, 0.7205, 0.1567, 0.7316, 0.1679, 0.7484, 0.1707, 0.7205, 0.1567, 0.7316, 0.1679, 0.7484, 0.1707, 0.7233, 0.04231, 0.6535, 0.03394, 0.5837, 0.0451, 0.7233, 0.04231, 0.6535, 0.03394, 0.5837, 0.0451, 0.6061, 0.1651, 0.5809, 0.1818, 0.5558, 0.1874, 0.6061, 0.1651, 0.5809, 0.1818, 0.5558, 0.1874, 0.4833, 0.207, 0.5028, 0.2153, 0.5251, 0.207, 0.7623, 0.5363, 0.7623, 0.5363, 0.7595, 0.5363, 0.4833, 0.207, 0.5028, 0.2153, 0.5251, 0.207, 0.7595, 0.5363, 0.7595, 0.5363, 0.7623, 0.5363, 0.7456, 0.5363, 0.7456, 0.5363, 0.7512, 0.5363, 0.6061, 0.1651, 0.6284, 0.1651, 0.6423, 0.1567, 0.6061, 0.1651, 0.6284, 0.1651, 0.6423, 0.1567, 0.6591, 0.1539, 0.6423, 0.1567, 0.6061, 0.1651, 0.6591, 0.1539, 0.6423, 0.1567, 0.6061, 0.1651, 0.7623, 0.05347, 0.7233, 0.04231, 0.7819, 0.05626, 0.7763, 0.03115, 0.7847, 0.03115, 0.7819, 0.05626, 0.7623, 0.05347, 0.5084, 0.05905, 0.5837, 0.0451, 0.6535, 0.03394, 0.5084, 0.05905, 0.5837, 0.0451, 0.6535, 0.03394, 0.7623, 0.05347, 0.7233, 0.04231, 0.7819, 0.05626, 0.5502, 0.000447, 0.6507, 0.000447, 0.6507, 0.3326, 0.5502, 0.3326, 0.7456, 0.553, 0.7456, 0.553, 0.7512, 0.553, 0.7847, 0.03115, 0.7763, 0.03115, 0.7623, 0.05347, 0.7819, 0.05626, 0.5837, 0.0451, 0.5084, 0.05905, 0.4553, 0.08138, 0.5837, 0.0451, 0.5084, 0.05905, 0.4553, 0.08138, 0.7512, 0.5363, 0.7512, 0.5363, 0.7456, 0.5363, 0.6535, 0.03394, 0.7233, 0.04231, 0.7623, 0.05347, 0.5, 0.8237, 0.3995, 0.9996, 0.2991, 0.8237, 0.3995, 0.6758, 0.7512, 0.5, 0.6507, 0.5, 0.7009, 0.3242, 0.7986, 0.3521, 0.7986, 0.6758, 0.7009, 0.6479, 0.7512, 0.5, 0.2488, 0.5, 0.1512, 0.5, 0.2014, 0.3521, 0.2014, 0.1763, 0.2991, 0.000447, 0.3995, 0.1763, 0.2991, 0.3242, 0.5, 0.6479, 0.6005, 0.6758, 0.7009, 0.8237, 0.5, 0.8237, 0.2014, 0.3521, 0.2991, 0.3242, 0.3493, 0.5, 0.2488, 0.5, 0.8991, 0.3242, 0.9493, 0.5, 0.8991, 0.6479, 0.8489, 0.5, 0.1009, 0.6479, 0.000447, 0.6758, 0.05068, 0.5, -0.1, 0.6479, 0.000447, 0.6758, 0.1009, 0.8237, -0.1, 0.8237, 0.7009, 0.6479, 0.6005, 0.6758, 0.5502, 0.5, 0.6507, 0.5, -0.1, 0.8237, 0.1009, 0.8237, 0.000447, 0.9996, 0.5, 0.6479, 0.3995, 0.6758, 0.4498, 0.5, 0.5, 0.3242, 0.6005, 0.3521, 0.5502, 0.5, 0.1512, 0.5, 0.2488, 0.5, 0.2014, 0.6758, 0.1009, 0.6479, 0.2014, 0.6758, 0.1009, 0.6479, 0.1512, 0.5, 0.2488, 0.5, 0.5, 0.3242, 0.5502, 0.5, 0.4498, 0.5, 0.3995, 0.3521, 0.000447, 0.3521, -0.1, 0.3242, 0.000447, 0.1763, 0.05068, 0.5, 0.1512, 0.5, 0.1009, 0.6479, 0.6507, 0.5, 0.5502, 0.5, 0.6005, 0.3521, 0.1009, 0.3242, 0.000447, 0.3521, 0.000447, 0.1763, 0.2991, 0.3242, 0.3493, 0.5, 0.2488, 0.5, 0.2014, 0.3521, 0.6005, 0.1763, 0.7009, 0.000447, 0.7986, 0.1763, 0.7009, 0.3242, -0.1, 0.8237, 0.1009, 0.8237, 0.000447, 0.9996, 0.8991, 0.3242, 0.7986, 0.3521, -0.2005, 0.1763, 0.000447, 0.1763, 0.3995, 0.6758, 0.5, 0.6479, 0.5, 0.8237, 0.2991, 0.8237, 0.2488, 0.5, 0.3493, 0.5, 0.2991, 0.6479, 0.2014, 0.3521, 0.1009, 0.3242, 0.2014, 0.1763, 0.6005, 0.1763, 0.3995, 0.1763, 0.5, 0.000447, 0.4498, 0.5, 0.3493, 0.5, 0.3995, 0.3521, 0.6005, 0.6758, 0.5, 0.6479, 0.5502, 0.5, 0.2991, 0.8237, 0.5, 0.8237, 0.3995, 0.9996, 0.7986, 0.3521, 0.7009, 0.3242, 0.6005, 0.1763, 0.7986, 0.1763, 0.1009, 0.8237, 0.2991, 0.8237, 0.2014, 0.9996, 0.1009, 0.8237, 0.2991, 0.8237, 0.2014, 0.9996, 0.2991, 0.3242, 0.3995, 0.3521, 0.3493, 0.5, 0.8991, 0.3242, 0.7986, 0.3521, -0.2005, 0.1763, 0.000447, 0.1763, 0.2991, 0.3242, 0.3995, 0.3521, 0.3493, 0.5, 0.7986, 0.6758, 0.7009, 0.6479, 0.7512, 0.5, 0.7009, 0.3242, 0.6005, 0.3521, 0.6005, 0.1763, 0.5502, 0.5, 0.5, 0.6479, 0.4498, 0.5, 0.5, 0.3242, -0.1, 0.3242, 0.000447, 0.3521, -0.04979, 0.5, 0.8991, 0.6479, 0.7986, 0.6758, 0.8489, 0.5, 0.7009, 0.8237, 0.8991, 0.8237, 0.7986, 0.9996, -0.1, 0.3242, 0.000447, 0.3521, 0.9493, 0.5, 0.8489, 0.5, 0.4498, 0.5, 0.5502, 0.5, 0.5, 0.6479, 0.5, 0.3242, 0.3995, 0.1763, 0.6005, 0.1763, 0.6005, 0.3521, 0.8489, 0.5, 0.9493, 0.5, 0.8991, 0.6479, 0.000447, 0.3521, -0.1, 0.3242, 0.000447, 0.1763, 0.2014, 0.3521, 0.1009, 0.3242, 0.2014, 0.1763, 0.05068, 0.5, 0.1512, 0.5, 0.1009, 0.6479, 0.6005, 0.3521, 0.7009, 0.3242, 0.6507, 0.5, 0.6507, 0.5, 0.7512, 0.5, 0.7009, 0.6479, 0.7009, 0.6479, 0.7986, 0.6758, 0.7009, 0.8237, 0.5, 0.6479, 0.6005, 0.6758, 0.7009, 0.8237, 0.5, 0.8237, 0.8991, 0.8237, 0.7986, 0.9996, 0.7009, 0.8237, 0.7986, 0.6758, 0.000447, 0.6758, -0.1, 0.6479, -0.04979, 0.5, 0.6005, 0.3521, 0.5, 0.3242, 0.3995, 0.1763, 0.6005, 0.1763, 0.5502, 0.5, 0.6507, 0.5, 0.6005, 0.6758, 0.5, 0.6479, 0.000447, 0.6758, -0.1, 0.6479, -0.04979, 0.5, 0.7986, 0.6758, 0.8991, 0.6479, 0.8991, 0.8237, 0.7009, 0.8237, 0.1512, 0.5, 0.05068, 0.5, 0.1009, 0.3242, 0.2014, 0.3521, 0.3995, 0.3521, 0.2991, 0.3242, 0.3995, 0.1763, 0.000447, 0.1763, 0.1009, 0.000447, 0.2014, 0.1763, 0.1009, 0.3242, 0.000447, 0.3521, 0.1009, 0.3242, 0.1512, 0.5, 0.05068, 0.5, 0.000447, 0.1763, -0.2005, 0.1763, -0.1, 0.000447, 0.3493, 0.5, 0.4498, 0.5, 0.3995, 0.6758, 0.2991, 0.6479, -0.04979, 0.5, 0.000447, 0.3521, 0.05068, 0.5, 0.000447, 0.6758, 0.3493, 0.5, 0.4498, 0.5, 0.3995, 0.6758, 0.2991, 0.6479, 0.2991, 0.6479, 0.3995, 0.6758, 0.2991, 0.8237, 0.000447, 0.1763, 0.1009, 0.000447, 0.2014, 0.1763, 0.1009, 0.3242, 0.1009, 0.6479, 0.000447, 0.6758, 0.05068, 0.5, 0.2488, 0.5, 0.3493, 0.5, 0.2991, 0.6479, 0.7512, 0.5, 0.7986, 0.3521, 0.8489, 0.5, 0.7986, 0.6758, 0.7986, 0.3521, 0.8991, 0.3242, 0.8489, 0.5, -0.1, 0.6479, 0.000447, 0.6758, 0.1009, 0.8237, -0.1, 0.8237, 0.2014, 0.6758, 0.2991, 0.6479, 0.2991, 0.8237, 0.1009, 0.8237, 0.2991, 0.6479, 0.2014, 0.6758, 0.2488, 0.5, 0.5, 0.3242, 0.6005, 0.3521, 0.5502, 0.5, 0.000447, 0.6758, -0.04979, 0.5, 0.000447, 0.3521, 0.05068, 0.5, 0.7986, 0.3521, 0.8991, 0.3242, 0.8489, 0.5, 0.2991, 0.3242, 0.2014, 0.3521, 0.2014, 0.1763, 0.2014, 0.1763, 0.2991, 0.000447, 0.3995, 0.1763, 0.2991, 0.3242, 0.1009, 0.6479, 0.2014, 0.6758, 0.2991, 0.8237, 0.1009, 0.8237, 0.7009, 0.6479, 0.7986, 0.6758, 0.7009, 0.8237, 0.8991, 0.6479, 0.7986, 0.6758, 0.7512, 0.5, 0.8489, 0.5, 0.7986, 0.3521, 0.7009, 0.3242, 0.7986, 0.1763, 0.4498, 0.5, 0.3493, 0.5, 0.3995, 0.3521, 0.1009, 0.3242, 0.000447, 0.3521, 0.000447, 0.1763, 0.000447, 0.3521, 0.1009, 0.3242, 0.05068, 0.5, 0.5, 0.8237, 0.7009, 0.8237, 0.6005, 0.9996, 0.5, 0.8237, 0.7009, 0.8237, 0.6005, 0.9996, 0.2991, 0.6479, 0.3995, 0.6758, 0.2991, 0.8237, 0.6507, 0.5, 0.5502, 0.5, 0.6005, 0.3521, 0.6005, 0.3521, 0.7009, 0.3242, 0.6507, 0.5, 0.000447, 0.1763, -0.2005, 0.1763, -0.1, 0.000447, 0.2991, 0.3242, 0.2014, 0.3521, 0.2014, 0.1763, 0.7009, 0.3242, 0.6005, 0.3521, 0.6005, 0.1763, 0.7009, 0.6479, 0.6005, 0.6758, 0.6507, 0.5, 0.6005, 0.6758, 0.7009, 0.6479, 0.7009, 0.8237, 0.6005, 0.6758, 0.7009, 0.6479, 0.7009, 0.8237, 0.8489, 0.5, 0.7512, 0.5, 0.7986, 0.3521, 0.7009, 0.3242, 0.7986, 0.3521, 0.7512, 0.5, 0.7986, 0.6758, 0.8991, 0.6479, 0.8991, 0.8237, 0.2488, 0.5, 0.1512, 0.5, 0.2014, 0.3521, 0.1009, 0.3242, 0.2014, 0.3521, 0.1512, 0.5, 0.5, 0.3242, 0.3995, 0.3521, 0.3995, 0.1763, 0.3995, 0.3521, 0.5, 0.3242, 0.4498, 0.5, 0.6005, 0.1763, 0.3995, 0.1763, 0.5, 0.000447, 0.7986, 0.1763, 0.6005, 0.1763, 0.7009, 0.000447, 0.5, 0.6479, 0.3995, 0.6758, 0.4498, 0.5, 0.3995, 0.6758, 0.5, 0.6479, 0.5, 0.8237, 0.5, 0.3242, 0.3995, 0.3521, 0.3995, 0.1763, 0.3995, 0.3521, 0.2991, 0.3242, 0.3995, 0.1763, 0.1009, 0.6479, 0.2014, 0.6758, 0.1009, 0.8237, 0.000447, 0.6758, 0.1009, 0.6479, 0.1009, 0.8237, 0.000447, 0.6758, 0.1009, 0.6479, 0.1009, 0.8237, 0.2991, 0.6479, 0.2014, 0.6758, 0.2488, 0.5, 0.2014, 0.6758, 0.2991, 0.6479, 0.2991, 0.8237, 0.754, 0.553, 0.7512, 0.553, 0.7512, 0.553, 0.754, 0.553, 0.4219, 0.06743, 0.4219, 0.06743, 0.4219, 0.06185, 0.4219, 0.06185, -7.733, 14.11, -6.243, 14.11, -6.243, -14.1, -7.733, -14.1, -14.93, 14.11, -16.42, 14.11, -16.42, -14.1, -14.93, -14.1, -14.93, 14.11, -16.42, 14.11, -16.42, -14.1, -14.93, -14.1, -7.733, -14.1, -11.33, -14.1, -11.33, 14.11, -7.733, 14.11, -14.93, -14.1, -11.33, -14.1, -11.33, 14.11, -14.93, 14.11, 0.5, 0.2767, 0.5, 0.05068, 0.7261, 0.05068, 0.7261, 0.2767, -14.93, -14.1, -11.33, -14.1, -11.33, 14.11, -14.93, 14.11, -7.733, 14.11, -11.33, 14.11, -11.33, -14.1, -7.733, -14.1, -7.733, -14.1, -6.243, -14.1, -6.243, 14.11, -7.733, 14.11, 0.7456, 0.553, 0.7456, 0.553, 0.7512, 0.553, 0.7512, 0.553, 0.7623, 0.1763, 0.7707, 0.1818, 0.7707, 0.1818, 0.7595, 0.1763, 0.7623, 0.5447, 0.7623, 0.5419, 0.7623, 0.5419, 0.7623, 0.5447, -11.33, -14.1, -14.93, -14.1, -14.93, 14.11, -11.33, 14.11, -7.733, 14.11, -6.243, 14.11, -6.243, -14.1, -7.733, -14.1, 0.09533, 0.9996, 0.6814, 0.9996, 0.09533, 0.9996, 0.09533, 0.9996, 0.6814, 0.9996, 0.2349, 0.9996, 0.2349, 0.9996, 0.6814, 0.9996, 0.4665, 0.9996, 0.2739, 0.7261, 0.2739, 0.9521, 0.05068, 0.9521, 0.05068, 0.7261, 0.6507, 0.000447, 0.7512, 0.000447, 0.7512, 0.3326, 0.6507, 0.3326, 0.7456, 0.5502, 0.7456, 0.5502, 0.7456, 0.5447, 0.7456, 0.5447, 0.05068, 0.2767, 0.05068, 0.05068, 0.2739, 0.05068, 0.2739, 0.2767, 0.05068, 0.000447, 0.1512, 0.000447, 0.1512, 0.3326, 0.05068, 0.3326, 0.6507, 0.9996, 0.6814, 0.9996, 0.09533, 0.9996, 0.7623, 0.5447, 0.7623, 0.5502, 0.7623, 0.5502, 0.7623, 0.5447, 0.4246, 0.06743, 0.4246, 0.06743, 0.4246, 0.06185, 0.4246, 0.06185, 0.2488, 0.000447, 0.3493, 0.000447, 0.3493, 0.3326, 0.2488, 0.3326, 0.6507, 0.9996, 0.7512, 0.9996, 0.6814, 0.9996, 0.7875, 0.07859, 0.7791, 0.07301, 0.7819, 0.05626, 0.793, 0.05068, 0.8489, 0.000447, 0.9493, 0.000447, 0.9493, 0.3326, 0.8489, 0.3326, 0.5502, 0.3326, 0.4498, 0.3326, 0.4498, 0.000447, 0.5502, 0.000447, 0.4274, 0.1288, 0.433, 0.1009, 0.4191, 0.1009, 0.4107, 0.1344, 0.4498, 0.000447, 0.5502, 0.000447, 0.5502, 0.3326, 0.4498, 0.3326, 0.4498, 0.3326, 0.3493, 0.3326, 0.3493, 0.000447, 0.4498, 0.000447, 0.6507, 0.3326, 0.5502, 0.3326, 0.5502, 0.000447, 0.6507, 0.000447, 0.6619, 0.1567, 0.687, 0.1623, 0.6814, 0.1595, 0.6591, 0.1539, 0.000447, 0.9996, 0.000447, 0.9996, 0.9996, 0.9996, 0.9996, 0.9996, 0.2488, 0.9996, 0.1512, 0.9996, 0.1512, 0.6674, 0.2488, 0.6674, 0.7595, 0.5363, 0.754, 0.5363, 0.754, 0.5363, 0.7595, 0.5363, 0.7149, 0.9996, 0.6814, 0.9996, 0.8963, 0.9996, 0.7595, 0.553, 0.7595, 0.553, 0.754, 0.553, 0.754, 0.553, 0.2739, 0.5, 0.2739, 0.7261, 0.05068, 0.7261, 0.05068, 0.5, 0.8489, 0.9996, 0.7512, 0.9996, 0.7512, 0.6674, 0.8489, 0.6674, 0.3493, 0.6674, 0.4498, 0.6674, 0.4498, 0.9996, 0.3493, 0.9996, 0.7595, 0.5363, 0.7595, 0.5363, 0.7623, 0.5363, 0.7623, 0.5363, 0.7149, 0.9996, 0.6814, 0.9996, 0.8963, 0.9996, 0.8489, 0.9996, 0.9493, 0.9996, 0.6814, 0.9996, 0.4498, 0.9996, 0.3493, 0.9996, 0.3493, 0.6674, 0.4498, 0.6674, 0.05068, 0.6674, 0.1512, 0.6674, 0.1512, 0.9996, 0.05068, 0.9996, 0.7261, 0.2767, 0.7261, 0.05068, 0.9493, 0.05068, 0.9493, 0.2767, 0.5, 0.5, 0.5, 0.2767, 0.7261, 0.2767, 0.7261, 0.5, 0.7512, 0.9996, 0.8489, 0.9996, 0.6814, 0.9996, 0.8489, 0.9996, 0.9493, 0.9996, 0.6814, 0.9996, 0.2739, 0.2767, 0.2739, 0.5, 0.05068, 0.5, 0.05068, 0.2767, 0.7512, 0.6674, 0.8489, 0.6674, 0.8489, 0.9996, 0.7512, 0.9996, 0.6507, 0.6674, 0.7512, 0.6674, 0.7512, 0.9996, 0.6507, 0.9996, 0.6981, 0.1539, 0.6814, 0.1595, 0.687, 0.1623, 0.7037, 0.1539, 0.3493, 0.9996, 0.2488, 0.9996, 0.2488, 0.6674, 0.3493, 0.6674, -0.04979, 0.9996, -0.04979, 0.6674, 0.05068, 0.6674, 0.05068, 0.9996, 0.05068, 0.000447, 0.05068, 0.3326, -0.04979, 0.3326, -0.04979, 0.000447, 0.05068, 0.000447, 0.1512, 0.000447, 0.1512, 0.3326, 0.05068, 0.3326, 0.9493, 0.9996, 0.8489, 0.9996, 0.8489, 0.6674, 0.9493, 0.6674, 0.9158, 0.447, 0.9158, 0.447, 0.9912, 0.5112, 0.9912, 0.5112, 0.05068, 0.6674, 0.1512, 0.6674, 0.1512, 0.9996, 0.05068, 0.9996, 0.5474, 0.246, 0.5474, 0.246, 0.5363, 0.2349, 0.5363, 0.2349, 0.4665, 0.9996, 0.6814, 0.9996, 0.7149, 0.9996, 0.6507, 0.9996, 0.6814, 0.9996, 0.09533, 0.9996, 0.4665, 0.9996, 0.6814, 0.9996, 0.7149, 0.9996, 0.2349, 0.9996, 0.6814, 0.9996, 0.4665, 0.9996, 0.09533, 0.9996, 0.6814, 0.9996, 0.09533, 0.9996, 0.7512, 0.9996, 0.8489, 0.9996, 0.6814, 0.9996, 0.6507, 0.9996, 0.7512, 0.9996, 0.6814, 0.9996, 0.09533, 0.9996, 0.6814, 0.9996, 0.2349, 0.9996, 0.9493, 0.9996, 0.8963, 0.9996, 0.6814, 0.9996, 0.9493, 0.9996, 0.8963, 0.9996, 0.6814, 0.9996, 0.4219, 0.06185, 0.4246, 0.06185, 0.4246, 0.06464, 0.4191, 0.06464, 0.7316, 0.1679, 0.7205, 0.1567, 0.7261, 0.1595, 0.74, 0.1707, 0.3493, 0.6674, 0.2488, 0.6674, 0.2488, 0.3326, 0.3493, 0.3326, 0.7623, 0.553, 0.7623, 0.5502, 0.7623, 0.5502, 0.7623, 0.553, 0.4246, 0.06464, 0.4219, 0.06743, 0.4191, 0.06464, 0.4219, 0.06185, 0.7623, 0.553, 0.7623, 0.5502, 0.7623, 0.5502, 0.7623, 0.553, 0.5363, 0.2349, 0.5195, 0.2321, 0.5223, 0.2265, 0.5419, 0.2153, 0.8489, 0.6674, 0.7512, 0.6674, 0.7512, 0.3326, 0.8489, 0.3326, 0.7568, 0.1735, 0.74, 0.1707, 0.7316, 0.1679, 0.7484, 0.1707, 0.1512, 0.3326, 0.2488, 0.3326, 0.2488, 0.6674, 0.1512, 0.6674, 0.2488, 0.6674, 0.1512, 0.6674, 0.1512, 0.3326, 0.2488, 0.3326, 0.4693, 0.2265, 0.4888, 0.2349, 0.5028, 0.2153, 0.4833, 0.207, 0.7512, 0.553, 0.754, 0.553, 0.754, 0.553, 0.7512, 0.553, 0.1512, 0.6674, 0.05068, 0.6674, 0.05068, 0.3326, 0.1512, 0.3326, 0.754, 0.553, 0.754, 0.553, 0.7595, 0.553, 0.7595, 0.553, 0.7763, 0.03115, 0.7344, 0.01998, 0.7233, 0.04231, 0.7623, 0.05347, 0.7595, 0.553, 0.7595, 0.553, 0.754, 0.553, 0.754, 0.553, 0.7512, 0.6674, 0.6507, 0.6674, 0.6507, 0.3326, 0.7512, 0.3326, 0.4498, 0.6674, 0.3493, 0.6674, 0.3493, 0.3326, 0.4498, 0.3326, 0.4553, 0.08138, 0.5084, 0.05905, 0.5, 0.04789, 0.4414, 0.0758, 0.000447, 0.000447, 0.9996, 0.000447, 0.9996, 0.9996, 0.000447, 0.9996])
me_inferno.materials.append(mat_01infernomarquee)
me_inferno.materials.append(mat_02infernosnap)
me_inferno.materials.append(mat_infernobezel)
me_inferno.materials.append(mat_infernoblack)
me_inferno.materials.append(mat_infernosideart)
me_inferno.materials.append(mat_infernocpo)
me_inferno.materials.append(mat_infernoredjoy)
me_inferno.materials.append(mat_infernosilver)
me_inferno.materials.append(mat_infernobluebutton)
me_inferno.use_remesh_fix_poles = True
me_inferno.use_remesh_preserve_attributes = False
me_inferno.update()

# ---- objects
ob_inferno = bpy.data.objects.new('inferno', me_inferno)

# ---- transforms, parenting, visibility, modifiers, constraints
ob_inferno.location = (0.0, 0.0, 1.156)
ob_inferno.rotation_euler = (1.571, 0.0, 0.0)
_m = ob_inferno.modifiers.new('Auto Smooth', 'NODES')
_m.node_group = ng_auto_smooth
_gi = [s.identifier for s in ng_auto_smooth.interface.items_tree if s.item_type == 'SOCKET' and s.in_out == 'INPUT']
_m[_gi[1]] = 1.047  # Angle
_m = ob_inferno.modifiers.new('WeightedNormal', 'WEIGHTED_NORMAL')
_m.keep_sharp = True

# ---- collection membership
scene.collection.objects.link(ob_inferno)

# ---- scene / render settings (as saved in the file)
scene.frame_start = 1; scene.frame_end = 250; scene.frame_set(1)
scene.render.engine = 'BLENDER_EEVEE_NEXT'
scene.cycles.use_denoising = False
scene.cycles.samples = 128
scene.cycles.sampling_pattern = 'TABULATED_SOBOL'
scene.cycles.use_adaptive_sampling = False
scene.cycles.use_light_tree = False
scene.view_settings.view_transform = 'Filmic'
bpy.context.view_layer.update()

# ---- added for rendering (the .blend has no active camera and no usable light): camera, sun
cam_auto = bpy.data.cameras.new('AutoCamera')
cam_auto.lens = 50.0
cam_auto.sensor_width = 36.0
cam_auto.clip_end = 1000.0
ob_auto_camera = bpy.data.objects.new('AutoCamera', cam_auto)
scene.collection.objects.link(ob_auto_camera)
ob_auto_camera.location = (1.87903, -2.07785, 2.39374)
ob_auto_camera.rotation_euler = (1.09748, -7.21219e-08, 0.694738)
scene.camera = ob_auto_camera
light_auto_sun = bpy.data.lights.new('AutoSun', 'SUN')
light_auto_sun.energy = 3.0
light_auto_sun.angle = 0.0523599
ob_auto_sun = bpy.data.objects.new('AutoSun', light_auto_sun)
scene.collection.objects.link(ob_auto_sun)
ob_auto_sun.rotation_euler = (0.872665, 0.174533, 0.523599)
bpy.context.view_layer.update()
